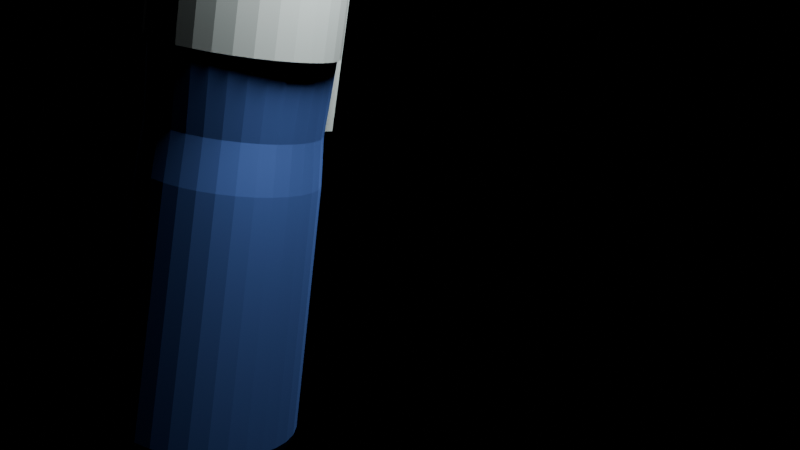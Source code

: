 # Source: bottle.blend  (saved by Blender 4.2.66; exported with 4.5.12 LTS)
import bpy
from mathutils import Matrix  # noqa: F401  (used for matrix-valued properties, if any)

bpy.ops.wm.read_factory_settings(use_empty=True)
scene = bpy.context.scene
scene.name = 'Scene'

# ---- collections
col_collection = bpy.data.collections.new('Collection'); scene.collection.children.link(col_collection)

# ---- images (referenced by path relative to the original .blend; pixels are not part of the script)
import os
ASSET_DIR = os.environ.get("B2B_ASSET_DIR", "")  # directory of the original .blend (textures are referenced by path, not embedded)
HERE = os.path.dirname(os.path.abspath(__file__))  # packed textures are extracted next to this script under _unpacked/

def load_image(name, relpath, width, height, colorspace="sRGB"):
    """Load a texture the original file referenced (path relative to the .blend, or extracted next to this script)."""
    p = next((c for c in (os.path.join(HERE, relpath), os.path.join(ASSET_DIR, relpath)) if relpath and os.path.exists(c)), "")
    if p:
        img = bpy.data.images.load(p, check_existing=True)
        img.name = name
    else:  # same state as the original file: an image datablock whose file is absent (Cycles renders it pink)
        img = bpy.data.images.new(name, width, height)
        img.source = "FILE"
        img.filepath = "//" + (relpath or name)
    img.colorspace_settings.name = colorspace
    return img
img_contigo_logo_1__png_001 = load_image('contigo-logo(1).png.001', 'contigo-logo(1).png', 1024, 1024, 'sRGB')
img_contigo_logo_png_001 = load_image('contigo-logo.png.001', 'contigo-logo.png', 1024, 1024, 'sRGB')

# ---- materials (node trees are filled in below, after node groups)
mat_stainless_steel = bpy.data.materials.new('Stainless Steel')
mat_logo = bpy.data.materials.new('Logo')
mat_cap = bpy.data.materials.new('Cap')
mat_metal = bpy.data.materials.new('Metal')
mat_black_plastic = bpy.data.materials.new('black plastic')
mat_contigo = bpy.data.materials.new('contigo')

# ---- material node trees
mat_stainless_steel.use_nodes = True; mat_stainless_steel.node_tree.nodes.clear()
_N = mat_stainless_steel.node_tree.nodes; _L = mat_stainless_steel.node_tree.links
n0 = _N.new('ShaderNodeBsdfPrincipled'); n0.name = 'Principled BSDF'; n0.location = (10, 300)
n0.inputs[0].default_value = (0.03108, 0.0607, 0.1764, 1.0)
n0.inputs[1].default_value = 1.0
n0.inputs[2].default_value = 0.6182
n1 = _N.new('ShaderNodeOutputMaterial'); n1.name = 'Material Output'; n1.location = (300, 300)
_L.new(n0.outputs[0], n1.inputs[0])
n1.is_active_output = True
mat_logo.use_nodes = True; mat_logo.node_tree.nodes.clear()
_N = mat_logo.node_tree.nodes; _L = mat_logo.node_tree.links
n0 = _N.new('ShaderNodeBsdfPrincipled'); n0.name = 'Principled BSDF'; n0.location = (10, 300)
n1 = _N.new('ShaderNodeOutputMaterial'); n1.name = 'Material Output'; n1.location = (300, 300)
n2 = _N.new('ShaderNodeTexImage'); n2.name = 'Image Texture'; n2.location = (-298, 263)
n2.image = img_contigo_logo_1__png_001
_L.new(n0.outputs[0], n1.inputs[0])
_L.new(n2.outputs[0], n0.inputs[0])
n1.is_active_output = True
mat_cap.use_nodes = True; mat_cap.node_tree.nodes.clear()
_N = mat_cap.node_tree.nodes; _L = mat_cap.node_tree.links
n0 = _N.new('ShaderNodeBsdfPrincipled'); n0.name = 'Principled BSDF'; n0.location = (10, 300)
n0.inputs[0].default_value = (0.07248, 0.08521, 0.08312, 1.0)
n1 = _N.new('ShaderNodeOutputMaterial'); n1.name = 'Material Output'; n1.location = (300, 300)
_L.new(n0.outputs[0], n1.inputs[0])
n1.is_active_output = True
mat_metal.use_nodes = True; mat_metal.node_tree.nodes.clear()
_N = mat_metal.node_tree.nodes; _L = mat_metal.node_tree.links
n0 = _N.new('ShaderNodeBsdfPrincipled'); n0.name = 'Principled BSDF'; n0.location = (10, 300)
n0.inputs[0].default_value = (0.68, 0.68, 0.68, 1.0)
n0.inputs[1].default_value = 1.0
n0.inputs[2].default_value = 0.6
n1 = _N.new('ShaderNodeOutputMaterial'); n1.name = 'Material Output'; n1.location = (300, 300)
_L.new(n0.outputs[0], n1.inputs[0])
n1.is_active_output = True
mat_black_plastic.use_nodes = True; mat_black_plastic.node_tree.nodes.clear()
_N = mat_black_plastic.node_tree.nodes; _L = mat_black_plastic.node_tree.links
n0 = _N.new('ShaderNodeBsdfPrincipled'); n0.name = 'Principled BSDF'; n0.location = (10, 300)
n0.inputs[0].default_value = (0.0, 0.0, 0.0, 1.0)
n0.inputs[2].default_value = 0.7315
n1 = _N.new('ShaderNodeOutputMaterial'); n1.name = 'Material Output'; n1.location = (300, 300)
_L.new(n0.outputs[0], n1.inputs[0])
n1.is_active_output = True
mat_contigo.use_nodes = True; mat_contigo.node_tree.nodes.clear()
_N = mat_contigo.node_tree.nodes; _L = mat_contigo.node_tree.links
n0 = _N.new('ShaderNodeBsdfPrincipled'); n0.name = 'Principled BSDF'; n0.location = (10, 300)
n1 = _N.new('ShaderNodeOutputMaterial'); n1.name = 'Material Output'; n1.location = (300, 300)
n2 = _N.new('ShaderNodeTexImage'); n2.name = 'Image Texture'; n2.location = (-280, 275)
n2.image = img_contigo_logo_png_001
n2.extension = 'CLIP'
_L.new(n0.outputs[0], n1.inputs[0])
_L.new(n2.outputs[0], n0.inputs[0])
n1.is_active_output = True

# ---- world
world_world = bpy.data.worlds.new('World'); scene.world = world_world
world_world.use_nodes = True; world_world.node_tree.nodes.clear()
_N = world_world.node_tree.nodes; _L = world_world.node_tree.links
n0 = _N.new('ShaderNodeOutputWorld'); n0.name = 'World Output'; n0.location = (300, 300)
n1 = _N.new('ShaderNodeAddShader'); n1.name = 'Add Shader'; n1.location = (10, 300)
_L.new(n1.outputs[0], n0.inputs[0])
n0.is_active_output = True
world_world.color = (0.05088, 0.05088, 0.05088)
world_world.sun_shadow_jitter_overblur = 0.0

# ---- cameras
cam_camera = bpy.data.cameras.new('Camera')
cam_camera.clip_end = 100.0
cam_camera.ortho_scale = 7.314

# ---- lights
light_area = bpy.data.lights.new('Area', 'AREA')
light_area.energy = 5910.0
light_area.size = 1.38
light_area.size_y = 1.0
light_area_001 = bpy.data.lights.new('Area.001', 'AREA')
light_area_001.size = 1.0
light_area_001.size_y = 1.0

# ---- meshes
me_cylinder_001 = bpy.data.meshes.new('Cylinder.001')
me_cylinder_001.from_pydata([(4.974e-10, 0.9332, 2.065), (0.1821, 0.9153, 2.065), (0.3571, 0.8622, 2.065), (0.5185, 0.776, 2.065), (0.6599, 0.6599, 2.065), (0.776, 0.5185, 2.065), (0.8622, 0.3571, 2.065), (0.9153, 0.1821, 2.065), (0.9332, 1.333e-10, 2.065), (0.9153, -0.1821, 2.065), (0.8622, -0.3571, 2.065), (0.776, -0.5185, 2.065), (0.6599, -0.6599, 2.065), (0.5185, -0.776, 2.065), (0.3571, -0.8622, 2.065), (0.1821, -0.9153, 2.065), (4.974e-10, -0.9332, 2.065), (-0.1821, -0.9153, 2.065), (-0.3571, -0.8622, 2.065), (-0.5185, -0.776, 2.065), (-0.6599, -0.6599, 2.065), (-0.776, -0.5185, 2.065), (-0.8622, -0.3571, 2.065), (-0.9153, -0.1821, 2.065), (-0.9332, 1.333e-10, 2.065), (-0.9153, 0.1821, 2.065), (-0.8622, 0.3571, 2.065), (-0.776, 0.5185, 2.065), (-0.6599, 0.6599, 2.065), (-0.5185, 0.776, 2.065), (-0.3571, 0.8622, 2.065), (-0.1821, 0.9153, 2.065), (0.0, 0.5967, -1.0), (0.0, 1.0, -0.4892), (0.0, 0.7011, -0.9863), (0.0, 0.7983, -0.9462), (0.0, 0.8819, -0.8824), (0.0, 0.946, -0.7993), (0.0, 0.9863, -0.7025), (0.1164, 0.5852, -1.0), (0.1951, 0.9808, -0.4892), (0.1368, 0.6876, -0.9863), (0.1557, 0.783, -0.9462), (0.172, 0.8649, -0.8824), (0.1845, 0.9278, -0.7993), (0.1924, 0.9673, -0.7025), (0.2283, 0.5513, -1.0), (0.3827, 0.9239, -0.4892), (0.2683, 0.6477, -0.9863), (0.3055, 0.7376, -0.9462), (0.3375, 0.8147, -0.8824), (0.362, 0.874, -0.7993), (0.3774, 0.9112, -0.7025), (0.3315, 0.4961, -1.0), (0.5556, 0.8315, -0.5986), (0.3895, 0.5829, -0.9863), (0.4435, 0.6638, -0.9462), (0.4899, 0.7333, -0.8824), (0.5256, 0.7865, -0.7993), (0.5479, 0.82, -0.7025), (0.4219, 0.4219, -1.0), (0.7071, 0.7071, -0.5986), (0.4957, 0.4957, -0.9863), (0.5645, 0.5645, -0.9462), (0.6236, 0.6236, -0.8824), (0.6689, 0.6689, -0.7993), (0.6974, 0.6974, -0.7025), (0.4961, 0.3315, -1.0), (0.8315, 0.5556, -0.5986), (0.5829, 0.3895, -0.9863), (0.6638, 0.4435, -0.9462), (0.7333, 0.4899, -0.8824), (0.7865, 0.5256, -0.7993), (0.82, 0.5479, -0.7025), (0.5513, 0.2283, -1.0), (0.9239, 0.3827, -0.5986), (0.6477, 0.2683, -0.9863), (0.7376, 0.3055, -0.9462), (0.8147, 0.3375, -0.8824), (0.874, 0.362, -0.7993), (0.9112, 0.3774, -0.7025), (0.5852, 0.1164, -1.0), (0.9808, 0.1951, -0.5986), (0.6876, 0.1368, -0.9863), (0.783, 0.1557, -0.9462), (0.8649, 0.172, -0.8824), (0.9278, 0.1845, -0.7993), (0.9673, 0.1924, -0.7025), (0.5967, 0.0, -1.0), (1.0, 0.0, -0.5986), (0.7011, 0.0, -0.9863), (0.7983, 0.0, -0.9462), (0.8819, 0.0, -0.8824), (0.946, 0.0, -0.7993), (0.9863, 0.0, -0.7025), (0.5852, -0.1164, -1.0), (0.9808, -0.1951, -0.5986), (0.6876, -0.1368, -0.9863), (0.783, -0.1557, -0.9462), (0.8649, -0.172, -0.8824), (0.9278, -0.1845, -0.7993), (0.9673, -0.1924, -0.7025), (0.5513, -0.2283, -1.0), (0.9239, -0.3827, -0.5986), (0.6477, -0.2683, -0.9863), (0.7376, -0.3055, -0.9462), (0.8147, -0.3375, -0.8824), (0.874, -0.362, -0.7993), (0.9112, -0.3774, -0.7025), (0.4961, -0.3315, -1.0), (0.8315, -0.5556, -0.5986), (0.5829, -0.3895, -0.9863), (0.6638, -0.4435, -0.9462), (0.7333, -0.4899, -0.8824), (0.7865, -0.5256, -0.7993), (0.82, -0.5479, -0.7025), (0.4219, -0.4219, -1.0), (0.7071, -0.7071, -0.5986), (0.4957, -0.4957, -0.9863), (0.5645, -0.5645, -0.9462), (0.6236, -0.6236, -0.8824), (0.6689, -0.6689, -0.7993), (0.6974, -0.6974, -0.7025), (0.3315, -0.4961, -1.0), (0.5556, -0.8315, -0.5986), (0.3895, -0.5829, -0.9863), (0.4435, -0.6638, -0.9462), (0.4899, -0.7333, -0.8824), (0.5256, -0.7865, -0.7993), (0.5479, -0.82, -0.7025), (0.2283, -0.5513, -1.0), (0.3827, -0.9239, -0.5986), (0.2683, -0.6477, -0.9863), (0.3055, -0.7376, -0.9462), (0.3375, -0.8147, -0.8824), (0.362, -0.874, -0.7993), (0.3774, -0.9112, -0.7025), (0.1164, -0.5852, -1.0), (0.1951, -0.9808, -0.5986), (0.1368, -0.6876, -0.9863), (0.1557, -0.783, -0.9462), (0.172, -0.8649, -0.8824), (0.1845, -0.9278, -0.7993), (0.1924, -0.9673, -0.7025), (0.0, -0.5967, -1.0), (0.0, -1.0, -0.5986), (0.0, -0.7011, -0.9863), (0.0, -0.7983, -0.9462), (0.0, -0.8819, -0.8824), (0.0, -0.946, -0.7993), (0.0, -0.9863, -0.7025), (-0.1164, -0.5852, -1.0), (-0.1951, -0.9808, -0.5986), (-0.1368, -0.6876, -0.9863), (-0.1557, -0.783, -0.9462), (-0.172, -0.8649, -0.8824), (-0.1845, -0.9278, -0.7993), (-0.1924, -0.9673, -0.7025), (-0.2283, -0.5513, -1.0), (-0.3827, -0.9239, -0.5986), (-0.2683, -0.6477, -0.9863), (-0.3055, -0.7376, -0.9462), (-0.3375, -0.8147, -0.8824), (-0.362, -0.874, -0.7993), (-0.3774, -0.9112, -0.7025), (-0.3315, -0.4961, -1.0), (-0.5556, -0.8315, -0.5986), (-0.3895, -0.5829, -0.9863), (-0.4435, -0.6638, -0.9462), (-0.4899, -0.7333, -0.8824), (-0.5256, -0.7865, -0.7993), (-0.5479, -0.82, -0.7025), (-0.4219, -0.4219, -1.0), (-0.7071, -0.7071, -0.5986), (-0.4957, -0.4957, -0.9863), (-0.5645, -0.5645, -0.9462), (-0.6236, -0.6236, -0.8824), (-0.6689, -0.6689, -0.7993), (-0.6974, -0.6974, -0.7025), (-0.4961, -0.3315, -1.0), (-0.8315, -0.5556, -0.5986), (-0.5829, -0.3895, -0.9863), (-0.6638, -0.4435, -0.9462), (-0.7333, -0.4899, -0.8824), (-0.7865, -0.5256, -0.7993), (-0.82, -0.5479, -0.7025), (-0.5513, -0.2283, -1.0), (-0.9239, -0.3827, -0.5986), (-0.6477, -0.2683, -0.9863), (-0.7376, -0.3055, -0.9462), (-0.8147, -0.3375, -0.8824), (-0.874, -0.362, -0.7993), (-0.9112, -0.3774, -0.7025), (-0.5852, -0.1164, -1.0), (-0.9808, -0.1951, -0.5986), (-0.6876, -0.1368, -0.9863), (-0.783, -0.1557, -0.9462), (-0.8649, -0.172, -0.8824), (-0.9278, -0.1845, -0.7993), (-0.9673, -0.1924, -0.7025), (-0.5967, 0.0, -1.0), (-1.0, 0.0, -0.5986), (-0.7011, 0.0, -0.9863), (-0.7983, 0.0, -0.9462), (-0.8819, 0.0, -0.8824), (-0.946, 0.0, -0.7993), (-0.9863, 0.0, -0.7025), (-0.5852, 0.1164, -1.0), (-0.9808, 0.1951, -0.5986), (-0.6876, 0.1368, -0.9863), (-0.783, 0.1557, -0.9462), (-0.8649, 0.172, -0.8824), (-0.9278, 0.1845, -0.7993), (-0.9673, 0.1924, -0.7025), (-0.5513, 0.2283, -1.0), (-0.9239, 0.3827, -0.5986), (-0.6477, 0.2683, -0.9863), (-0.7376, 0.3055, -0.9462), (-0.8147, 0.3375, -0.8824), (-0.874, 0.362, -0.7993), (-0.9112, 0.3774, -0.7025), (-0.4961, 0.3315, -1.0), (-0.8315, 0.5556, -0.5986), (-0.5829, 0.3895, -0.9863), (-0.6638, 0.4435, -0.9462), (-0.7333, 0.4899, -0.8824), (-0.7865, 0.5256, -0.7993), (-0.82, 0.5479, -0.7025), (-0.4219, 0.4219, -1.0), (-0.7071, 0.7071, -0.5986), (-0.4957, 0.4957, -0.9863), (-0.5645, 0.5645, -0.9462), (-0.6236, 0.6236, -0.8824), (-0.6689, 0.6689, -0.7993), (-0.6974, 0.6974, -0.7025), (-0.3315, 0.4961, -1.0), (-0.5556, 0.8315, -0.5986), (-0.3895, 0.5829, -0.9863), (-0.4435, 0.6638, -0.9462), (-0.4899, 0.7333, -0.8824), (-0.5256, 0.7865, -0.7993), (-0.5479, 0.82, -0.7025), (-0.2283, 0.5513, -1.0), (-0.3827, 0.9239, -0.4892), (-0.2683, 0.6477, -0.9863), (-0.3055, 0.7376, -0.9462), (-0.3375, 0.8147, -0.8824), (-0.362, 0.874, -0.7993), (-0.3774, 0.9112, -0.7025), (-0.1164, 0.5852, -1.0), (-0.1951, 0.9808, -0.4892), (-0.1368, 0.6876, -0.9863), (-0.1557, 0.783, -0.9462), (-0.172, 0.8649, -0.8824), (-0.1845, 0.9278, -0.7993), (-0.1924, 0.9673, -0.7025), (0.1746, 0.8776, 2.569), (6.083e-09, 0.8948, 2.569), (0.3424, 0.8267, 2.569), (0.4971, 0.744, 2.569), (0.6327, 0.6327, 2.569), (0.744, 0.4971, 2.569), (0.8267, 0.3424, 2.569), (0.8776, 0.1746, 2.569), (0.8948, -2.834e-10, 2.569), (0.8776, -0.1746, 2.569), (0.8267, -0.3424, 2.569), (0.744, -0.4971, 2.569), (0.6327, -0.6327, 2.569), (0.4971, -0.744, 2.569), (0.3424, -0.8267, 2.569), (0.1746, -0.8776, 2.569), (6.083e-09, -0.8948, 2.569), (-0.1746, -0.8776, 2.569), (-0.3424, -0.8267, 2.569), (-0.4971, -0.744, 2.569), (-0.6327, -0.6327, 2.569), (-0.744, -0.4971, 2.569), (-0.8267, -0.3424, 2.569), (-0.8776, -0.1746, 2.569), (-0.8948, -2.834e-10, 2.569), (-0.8776, 0.1746, 2.569), (-0.8267, 0.3424, 2.569), (-0.744, 0.4971, 2.569), (-0.6327, 0.6327, 2.569), (-0.4971, 0.744, 2.569), (-0.3424, 0.8267, 2.569), (-0.1746, 0.8776, 2.569), (0.1821, 0.9153, 3.38), (-5.173e-08, 0.9332, 3.38), (0.3571, 0.8622, 3.38), (0.5185, 0.776, 3.38), (0.6599, 0.6599, 3.38), (0.776, 0.5185, 3.38), (0.8622, 0.3571, 3.38), (0.9153, 0.1821, 3.38), (0.9332, 1.333e-10, 3.38), (0.9153, -0.1821, 3.38), (0.8622, -0.3571, 3.38), (0.776, -0.5185, 3.38), (0.6599, -0.6599, 3.38), (0.5185, -0.776, 3.38), (0.3571, -0.8622, 3.38), (0.1821, -0.9153, 3.38), (-5.173e-08, -0.9332, 3.38), (-0.1821, -0.9153, 3.38), (-0.3571, -0.8622, 3.38), (-0.5185, -0.776, 3.38), (-0.6599, -0.6599, 3.38), (-0.776, -0.5185, 3.38), (-0.8622, -0.3571, 3.38), (-0.9153, -0.1821, 3.38), (-0.9332, 1.333e-10, 3.38), (-0.9153, 0.1821, 3.38), (-0.8622, 0.3571, 3.38), (-0.776, 0.5185, 3.38), (-0.6599, 0.6599, 3.38), (-0.5185, 0.776, 3.38), (-0.3571, 0.8622, 3.38), (-0.1821, 0.9153, 3.38)], [], [(250, 31, 0, 33), (47, 2, 3, 54), (54, 3, 4, 61), (61, 4, 5, 68), (68, 5, 6, 75), (75, 6, 7, 82), (82, 7, 8, 89), (89, 8, 9, 96), (96, 9, 10, 103), (103, 10, 11, 110), (110, 11, 12, 117), (117, 12, 13, 124), (124, 13, 14, 131), (131, 14, 15, 138), (138, 15, 16, 145), (145, 16, 17, 152), (152, 17, 18, 159), (159, 18, 19, 166), (166, 19, 20, 173), (173, 20, 21, 180), (180, 21, 22, 187), (187, 22, 23, 194), (194, 23, 24, 201), (201, 24, 25, 208), (208, 25, 26, 215), (215, 26, 27, 222), (222, 27, 28, 229), (229, 28, 29, 236), (236, 29, 30, 243), (243, 30, 31, 250), (17, 16, 272, 273), (40, 1, 2, 47), (33, 0, 1, 40), (33, 40, 45, 38), (38, 45, 44, 37), (37, 44, 43, 36), (36, 43, 42, 35), (35, 42, 41, 34), (34, 41, 39, 32), (40, 47, 52, 45), (45, 52, 51, 44), (44, 51, 50, 43), (43, 50, 49, 42), (42, 49, 48, 41), (41, 48, 46, 39), (47, 54, 59, 52), (52, 59, 58, 51), (51, 58, 57, 50), (50, 57, 56, 49), (49, 56, 55, 48), (48, 55, 53, 46), (54, 61, 66, 59), (59, 66, 65, 58), (58, 65, 64, 57), (57, 64, 63, 56), (56, 63, 62, 55), (55, 62, 60, 53), (61, 68, 73, 66), (66, 73, 72, 65), (65, 72, 71, 64), (64, 71, 70, 63), (63, 70, 69, 62), (62, 69, 67, 60), (68, 75, 80, 73), (73, 80, 79, 72), (72, 79, 78, 71), (71, 78, 77, 70), (70, 77, 76, 69), (69, 76, 74, 67), (75, 82, 87, 80), (80, 87, 86, 79), (79, 86, 85, 78), (78, 85, 84, 77), (77, 84, 83, 76), (76, 83, 81, 74), (82, 89, 94, 87), (87, 94, 93, 86), (86, 93, 92, 85), (85, 92, 91, 84), (84, 91, 90, 83), (83, 90, 88, 81), (89, 96, 101, 94), (94, 101, 100, 93), (93, 100, 99, 92), (92, 99, 98, 91), (91, 98, 97, 90), (90, 97, 95, 88), (96, 103, 108, 101), (101, 108, 107, 100), (100, 107, 106, 99), (99, 106, 105, 98), (98, 105, 104, 97), (97, 104, 102, 95), (103, 110, 115, 108), (108, 115, 114, 107), (107, 114, 113, 106), (106, 113, 112, 105), (105, 112, 111, 104), (104, 111, 109, 102), (110, 117, 122, 115), (115, 122, 121, 114), (114, 121, 120, 113), (113, 120, 119, 112), (112, 119, 118, 111), (111, 118, 116, 109), (117, 124, 129, 122), (122, 129, 128, 121), (121, 128, 127, 120), (120, 127, 126, 119), (119, 126, 125, 118), (118, 125, 123, 116), (124, 131, 136, 129), (129, 136, 135, 128), (128, 135, 134, 127), (127, 134, 133, 126), (126, 133, 132, 125), (125, 132, 130, 123), (131, 138, 143, 136), (136, 143, 142, 135), (135, 142, 141, 134), (134, 141, 140, 133), (133, 140, 139, 132), (132, 139, 137, 130), (138, 145, 150, 143), (143, 150, 149, 142), (142, 149, 148, 141), (141, 148, 147, 140), (140, 147, 146, 139), (139, 146, 144, 137), (145, 152, 157, 150), (150, 157, 156, 149), (149, 156, 155, 148), (148, 155, 154, 147), (147, 154, 153, 146), (146, 153, 151, 144), (152, 159, 164, 157), (157, 164, 163, 156), (156, 163, 162, 155), (155, 162, 161, 154), (154, 161, 160, 153), (153, 160, 158, 151), (159, 166, 171, 164), (164, 171, 170, 163), (163, 170, 169, 162), (162, 169, 168, 161), (161, 168, 167, 160), (160, 167, 165, 158), (166, 173, 178, 171), (171, 178, 177, 170), (170, 177, 176, 169), (169, 176, 175, 168), (168, 175, 174, 167), (167, 174, 172, 165), (173, 180, 185, 178), (178, 185, 184, 177), (177, 184, 183, 176), (176, 183, 182, 175), (175, 182, 181, 174), (174, 181, 179, 172), (180, 187, 192, 185), (185, 192, 191, 184), (184, 191, 190, 183), (183, 190, 189, 182), (182, 189, 188, 181), (181, 188, 186, 179), (187, 194, 199, 192), (192, 199, 198, 191), (191, 198, 197, 190), (190, 197, 196, 189), (189, 196, 195, 188), (188, 195, 193, 186), (194, 201, 206, 199), (199, 206, 205, 198), (198, 205, 204, 197), (197, 204, 203, 196), (196, 203, 202, 195), (195, 202, 200, 193), (201, 208, 213, 206), (206, 213, 212, 205), (205, 212, 211, 204), (204, 211, 210, 203), (203, 210, 209, 202), (202, 209, 207, 200), (208, 215, 220, 213), (213, 220, 219, 212), (212, 219, 218, 211), (211, 218, 217, 210), (210, 217, 216, 209), (209, 216, 214, 207), (215, 222, 227, 220), (220, 227, 226, 219), (219, 226, 225, 218), (218, 225, 224, 217), (217, 224, 223, 216), (216, 223, 221, 214), (222, 229, 234, 227), (227, 234, 233, 226), (226, 233, 232, 225), (225, 232, 231, 224), (224, 231, 230, 223), (223, 230, 228, 221), (229, 236, 241, 234), (234, 241, 240, 233), (233, 240, 239, 232), (232, 239, 238, 231), (231, 238, 237, 230), (230, 237, 235, 228), (236, 243, 248, 241), (241, 248, 247, 240), (240, 247, 246, 239), (239, 246, 245, 238), (238, 245, 244, 237), (237, 244, 242, 235), (243, 250, 255, 248), (248, 255, 254, 247), (247, 254, 253, 246), (246, 253, 252, 245), (245, 252, 251, 244), (244, 251, 249, 242), (250, 33, 38, 255), (255, 38, 37, 254), (254, 37, 36, 253), (253, 36, 35, 252), (252, 35, 34, 251), (251, 34, 32, 249), (32, 39, 46, 53, 60, 67, 74, 81, 88, 95, 102, 109, 116, 123, 130, 137, 144, 151, 158, 165, 172, 179, 186, 193, 200, 207, 214, 221, 228, 235, 242, 249), (262, 261, 293, 294), (4, 3, 259, 260), (31, 30, 286, 287), (18, 17, 273, 274), (5, 4, 260, 261), (0, 31, 287, 257), (19, 18, 274, 275), (6, 5, 261, 262), (20, 19, 275, 276), (7, 6, 262, 263), (21, 20, 276, 277), (8, 7, 263, 264), (22, 21, 277, 278), (9, 8, 264, 265), (23, 22, 278, 279), (10, 9, 265, 266), (24, 23, 279, 280), (11, 10, 266, 267), (25, 24, 280, 281), (12, 11, 267, 268), (26, 25, 281, 282), (13, 12, 268, 269), (27, 26, 282, 283), (14, 13, 269, 270), (1, 0, 257, 256), (28, 27, 283, 284), (15, 14, 270, 271), (2, 1, 256, 258), (29, 28, 284, 285), (16, 15, 271, 272), (3, 2, 258, 259), (30, 29, 285, 286), (288, 289, 319, 318, 317, 316, 315, 314, 313, 312, 311, 310, 309, 308, 307, 306, 305, 304, 303, 302, 301, 300, 299, 298, 297, 296, 295, 294, 293, 292, 291, 290), (276, 275, 307, 308), (263, 262, 294, 295), (277, 276, 308, 309), (264, 263, 295, 296), (278, 277, 309, 310), (265, 264, 296, 297), (279, 278, 310, 311), (266, 265, 297, 298), (280, 279, 311, 312), (267, 266, 298, 299), (281, 280, 312, 313), (268, 267, 299, 300), (282, 281, 313, 314), (269, 268, 300, 301), (283, 282, 314, 315), (270, 269, 301, 302), (256, 257, 289, 288), (284, 283, 315, 316), (271, 270, 302, 303), (258, 256, 288, 290), (285, 284, 316, 317), (272, 271, 303, 304), (259, 258, 290, 291), (286, 285, 317, 318), (273, 272, 304, 305), (260, 259, 291, 292), (287, 286, 318, 319), (274, 273, 305, 306), (261, 260, 292, 293), (257, 287, 319, 289), (275, 274, 306, 307)])
me_cylinder_001.polygons.foreach_set('material_index', [0, 0, 0, 0, 0, 0, 0, 0, 0, 0, 0, 0, 0, 0, 0, 0, 0, 0, 0, 0, 0, 0, 0, 0, 0, 0, 0, 0, 0, 0, 0, 0, 0, 1, 0, 0, 0, 0, 0, 1, 0, 0, 0, 0, 0, 0, 0, 0, 0, 0, 0, 0, 0, 0, 0, 0, 0, 0, 0, 0, 0, 0, 0, 0, 0, 0, 0, 0, 0, 0, 0, 0, 0, 0, 0, 0, 0, 0, 0, 0, 0, 0, 0, 0, 0, 0, 0, 0, 0, 0, 0, 0, 0, 0, 0, 0, 0, 0, 0, 0, 0, 0, 0, 0, 0, 0, 0, 0, 0, 0, 0, 0, 0, 0, 0, 0, 0, 0, 0, 0, 0, 0, 0, 0, 0, 0, 0, 0, 0, 0, 0, 0, 0, 0, 0, 0, 0, 0, 0, 0, 0, 0, 0, 0, 0, 0, 0, 0, 0, 0, 0, 0, 0, 0, 0, 0, 0, 0, 0, 0, 0, 0, 0, 0, 0, 0, 0, 0, 0, 0, 0, 0, 0, 0, 0, 0, 0, 0, 0, 0, 0, 0, 0, 0, 0, 0, 0, 0, 0, 0, 0, 0, 0, 0, 0, 0, 0, 0, 0, 0, 0, 0, 0, 0, 0, 0, 0, 0, 0, 0, 0, 0, 0, 1, 0, 0, 0, 0, 0, 1, 0, 0, 0, 0, 0, 0, 0, 0, 0, 0, 0, 0, 0, 0, 0, 0, 0, 0, 0, 0, 0, 0, 0, 0, 0, 0, 0, 0, 0, 0, 0, 0, 0, 0, 0, 0, 0, 0, 0, 0, 0, 0, 0, 0, 0, 0, 0, 0, 0, 0, 0, 0, 0, 0, 0, 0, 0, 0, 0, 0, 0, 0, 0, 0, 0, 0, 0, 0, 0, 0])
_uv = me_cylinder_001.uv_layers.new(name='UVMap')
_uv.uv.foreach_set('vector', [0.09881, 0.1893, 0.04253, 0.7883, 0.04995, 0.7887, 0.1431, 0.1842, 0.2213, 0.1479, 0.06464, 0.785, 0.07097, 0.7815, 0.2129, 0.1413, 0.2129, 0.1413, 0.07097, 0.7815, 0.07633, 0.7776, 0.2115, 0.1448, 0.2115, 0.1448, 0.07633, 0.7776, 0.08059, 0.7734, 0.2131, 0.1527, 0.2131, 0.1527, 0.08059, 0.7734, 0.08371, 0.7691, 0.2149, 0.1625, 0.2149, 0.1625, 0.08371, 0.7691, 0.08563, 0.7649, 0.2154, 0.1731, 0.2154, 0.1731, 0.08563, 0.7649, 0.08636, 0.7609, 0.2139, 0.1835, 0.2139, 0.1835, 0.08636, 0.7609, 0.0859, 0.7571, 0.2104, 0.1933, 0.2104, 0.1933, 0.0859, 0.7571, 0.08428, 0.7537, 0.2053, 0.2021, 0.2053, 0.2021, 0.08428, 0.7537, 0.08154, 0.7507, 0.1987, 0.2099, 0.1987, 0.2099, 0.08154, 0.7507, 0.07783, 0.7481, 0.1912, 0.2166, 0.1912, 0.2166, 0.07783, 0.7481, 0.07331, 0.746, 0.1828, 0.2222, 0.1828, 0.2222, 0.07331, 0.746, 0.06806, 0.7445, 0.1736, 0.2266, 0.1736, 0.2266, 0.06806, 0.7445, 0.06233, 0.7436, 0.1639, 0.23, 0.1639, 0.23, 0.06233, 0.7436, 0.05631, 0.7433, 0.1535, 0.2325, 0.1535, 0.2325, 0.05631, 0.7433, 0.05019, 0.7437, 0.1427, 0.2339, 0.1427, 0.2339, 0.05019, 0.7437, 0.04417, 0.7447, 0.1319, 0.2343, 0.1319, 0.2343, 0.04417, 0.7447, 0.03843, 0.7462, 0.1211, 0.2336, 0.1211, 0.2336, 0.03843, 0.7462, 0.03314, 0.7484, 0.1108, 0.2319, 0.1108, 0.2319, 0.03314, 0.7484, 0.02846, 0.7512, 0.1011, 0.2292, 0.1011, 0.2292, 0.02846, 0.7512, 0.02456, 0.7544, 0.09231, 0.2256, 0.09231, 0.2256, 0.02456, 0.7544, 0.02159, 0.7581, 0.08474, 0.2212, 0.08474, 0.2212, 0.02159, 0.7581, 0.0197, 0.7622, 0.07843, 0.2162, 0.07843, 0.2162, 0.0197, 0.7622, 0.01902, 0.7666, 0.07325, 0.2106, 0.07325, 0.2106, 0.01902, 0.7666, 0.01968, 0.7711, 0.06894, 0.2044, 0.06894, 0.2044, 0.01968, 0.7711, 0.02175, 0.7756, 0.06517, 0.1978, 0.06517, 0.1978, 0.02175, 0.7756, 0.0252, 0.7798, 0.06153, 0.1911, 0.06153, 0.1911, 0.0252, 0.7798, 0.02989, 0.7834, 0.05751, 0.1858, 0.05751, 0.1858, 0.02989, 0.7834, 0.03571, 0.7864, 0.05479, 0.1858, 0.05479, 0.1858, 0.03571, 0.7864, 0.04253, 0.7883, 0.09881, 0.1893, 0.05019, 0.7437, 0.05631, 0.7433, 0.05284, 0.7665, 0.04876, 0.7669, 0.1848, 0.1703, 0.05745, 0.7875, 0.06464, 0.785, 0.2213, 0.1479, 0.1431, 0.1842, 0.04995, 0.7887, 0.05745, 0.7875, 0.1848, 0.1703, 0.5411, 0.914, 0.2817, 0.9254, 0.2801, 0.008224, 0.536, -0.002939, 0.08457, 0.06709, 0.2022, 0.0685, 0.181, 0.07982, 0.1072, 0.08383, 0.1072, 0.08383, 0.181, 0.07982, 0.1724, 0.08353, 0.1256, 0.09288, 0.1256, 0.09288, 0.1724, 0.08353, 0.1736, 0.08135, 0.1432, 0.09693, 0.1432, 0.09693, 0.1736, 0.08135, 0.1839, 0.07394, 0.1645, 0.09858, 0.1645, 0.09858, 0.1839, 0.07394, 0.2053, 0.06377, 0.1954, 0.1, 0.2708, 0.9184, 0.01137, 0.913, 0.01477, -0.004114, 0.2706, 0.001267, 0.2022, 0.0685, 0.2404, 0.1141, 0.2105, 0.1017, 0.181, 0.07982, 0.181, 0.07982, 0.2105, 0.1017, 0.1919, 0.09073, 0.1724, 0.08353, 0.1724, 0.08353, 0.1919, 0.09073, 0.1807, 0.07731, 0.1736, 0.08135, 0.1736, 0.08135, 0.1807, 0.07731, 0.1758, 0.05376, 0.1839, 0.07394, 0.1839, 0.07394, 0.1758, 0.05376, 0.1782, 5.476e-05, 0.2053, 0.06377, 0.2213, 0.1479, 0.2129, 0.1413, 0.2101, 0.1284, 0.2404, 0.1141, 0.2404, 0.1141, 0.2101, 0.1284, 0.1999, 0.1169, 0.2105, 0.1017, 0.2105, 0.1017, 0.1999, 0.1169, 0.1871, 0.1057, 0.1919, 0.09073, 0.1919, 0.09073, 0.1871, 0.1057, 0.1726, 0.09397, 0.1807, 0.07731, 0.1807, 0.07731, 0.1726, 0.09397, 0.1546, 0.08042, 0.1758, 0.05376, 0.1758, 0.05376, 0.1546, 0.08042, 0.1286, 0.06762, 0.1782, 5.476e-05, 0.2129, 0.1413, 0.2115, 0.1448, 0.204, 0.1374, 0.2101, 0.1284, 0.2101, 0.1284, 0.204, 0.1374, 0.1945, 0.1295, 0.1999, 0.1169, 0.1999, 0.1169, 0.1945, 0.1295, 0.183, 0.1212, 0.1871, 0.1057, 0.1871, 0.1057, 0.183, 0.1212, 0.1683, 0.1132, 0.1726, 0.09397, 0.1726, 0.09397, 0.1683, 0.1132, 0.1493, 0.105, 0.1546, 0.08042, 0.1546, 0.08042, 0.1493, 0.105, 0.1211, 0.0987, 0.1286, 0.06762, 0.2115, 0.1448, 0.2131, 0.1527, 0.2041, 0.1474, 0.204, 0.1374, 0.204, 0.1374, 0.2041, 0.1474, 0.1945, 0.1417, 0.1945, 0.1295, 0.1945, 0.1295, 0.1945, 0.1417, 0.1836, 0.136, 0.183, 0.1212, 0.183, 0.1212, 0.1836, 0.136, 0.1711, 0.1302, 0.1683, 0.1132, 0.1683, 0.1132, 0.1711, 0.1302, 0.1555, 0.1251, 0.1493, 0.105, 0.1493, 0.105, 0.1555, 0.1251, 0.1367, 0.1211, 0.1211, 0.0987, 0.2131, 0.1527, 0.2149, 0.1625, 0.2057, 0.1582, 0.2041, 0.1474, 0.2041, 0.1474, 0.2057, 0.1582, 0.1963, 0.1539, 0.1945, 0.1417, 0.1945, 0.1417, 0.1963, 0.1539, 0.1865, 0.1495, 0.1836, 0.136, 0.1836, 0.136, 0.1865, 0.1495, 0.1753, 0.1456, 0.1711, 0.1302, 0.1711, 0.1302, 0.1753, 0.1456, 0.1618, 0.1425, 0.1555, 0.1251, 0.1555, 0.1251, 0.1618, 0.1425, 0.1434, 0.1415, 0.1367, 0.1211, 0.2149, 0.1625, 0.2154, 0.1731, 0.2063, 0.1692, 0.2057, 0.1582, 0.2057, 0.1582, 0.2063, 0.1692, 0.1975, 0.1655, 0.1963, 0.1539, 0.1963, 0.1539, 0.1975, 0.1655, 0.1884, 0.162, 0.1865, 0.1495, 0.1865, 0.1495, 0.1884, 0.162, 0.1792, 0.1588, 0.1753, 0.1456, 0.1753, 0.1456, 0.1792, 0.1588, 0.171, 0.1562, 0.1618, 0.1425, 0.1618, 0.1425, 0.171, 0.1562, 0.1664, 0.1549, 0.1434, 0.1415, 0.2154, 0.1731, 0.2139, 0.1835, 0.2053, 0.1798, 0.2063, 0.1692, 0.2063, 0.1692, 0.2053, 0.1798, 0.1969, 0.1763, 0.1975, 0.1655, 0.1975, 0.1655, 0.1969, 0.1763, 0.1883, 0.173, 0.1884, 0.162, 0.1884, 0.162, 0.1883, 0.173, 0.1798, 0.1698, 0.1792, 0.1588, 0.1792, 0.1588, 0.1798, 0.1698, 0.17, 0.1673, 0.171, 0.1562, 0.171, 0.1562, 0.17, 0.1673, 0.1589, 0.1653, 0.1664, 0.1549, 0.2139, 0.1835, 0.2104, 0.1933, 0.2024, 0.1895, 0.2053, 0.1798, 0.2053, 0.1798, 0.2024, 0.1895, 0.1946, 0.186, 0.1969, 0.1763, 0.1969, 0.1763, 0.1946, 0.186, 0.1866, 0.1828, 0.1883, 0.173, 0.1883, 0.173, 0.1866, 0.1828, 0.1782, 0.1798, 0.1798, 0.1698, 0.1798, 0.1698, 0.1782, 0.1798, 0.1692, 0.177, 0.17, 0.1673, 0.17, 0.1673, 0.1692, 0.177, 0.1597, 0.1745, 0.1589, 0.1653, 0.2104, 0.1933, 0.2053, 0.2021, 0.1981, 0.1983, 0.2024, 0.1895, 0.2024, 0.1895, 0.1981, 0.1983, 0.191, 0.1947, 0.1946, 0.186, 0.1946, 0.186, 0.191, 0.1947, 0.1838, 0.1914, 0.1866, 0.1828, 0.1866, 0.1828, 0.1838, 0.1914, 0.1759, 0.1884, 0.1782, 0.1798, 0.1782, 0.1798, 0.1759, 0.1884, 0.167, 0.1857, 0.1692, 0.177, 0.1692, 0.177, 0.167, 0.1857, 0.156, 0.1835, 0.1597, 0.1745, 0.2053, 0.2021, 0.1987, 0.2099, 0.1925, 0.206, 0.1981, 0.1983, 0.1981, 0.1983, 0.1925, 0.206, 0.1862, 0.2024, 0.191, 0.1947, 0.191, 0.1947, 0.1862, 0.2024, 0.1798, 0.199, 0.1838, 0.1914, 0.1838, 0.1914, 0.1798, 0.199, 0.173, 0.1958, 0.1759, 0.1884, 0.1759, 0.1884, 0.173, 0.1958, 0.1654, 0.1929, 0.167, 0.1857, 0.167, 0.1857, 0.1654, 0.1929, 0.1569, 0.1903, 0.156, 0.1835, 0.1987, 0.2099, 0.1912, 0.2166, 0.1859, 0.2126, 0.1925, 0.206, 0.1925, 0.206, 0.1859, 0.2126, 0.1807, 0.2088, 0.1862, 0.2024, 0.1862, 0.2024, 0.1807, 0.2088, 0.1753, 0.2053, 0.1798, 0.199, 0.1798, 0.199, 0.1753, 0.2053, 0.1695, 0.2021, 0.173, 0.1958, 0.173, 0.1958, 0.1695, 0.2021, 0.1631, 0.1992, 0.1654, 0.1929, 0.1654, 0.1929, 0.1631, 0.1992, 0.1553, 0.1969, 0.1569, 0.1903, 0.1912, 0.2166, 0.1828, 0.2222, 0.1786, 0.2181, 0.1859, 0.2126, 0.1859, 0.2126, 0.1786, 0.2181, 0.1745, 0.2142, 0.1807, 0.2088, 0.1807, 0.2088, 0.1745, 0.2142, 0.1703, 0.2105, 0.1753, 0.2053, 0.1753, 0.2053, 0.1703, 0.2105, 0.166, 0.2069, 0.1695, 0.2021, 0.1695, 0.2021, 0.166, 0.2069, 0.1612, 0.2038, 0.1631, 0.1992, 0.1631, 0.1992, 0.1612, 0.2038, 0.1559, 0.201, 0.1553, 0.1969, 0.1828, 0.2222, 0.1736, 0.2266, 0.1706, 0.2223, 0.1786, 0.2181, 0.1786, 0.2181, 0.1706, 0.2223, 0.1676, 0.2182, 0.1745, 0.2142, 0.1745, 0.2142, 0.1676, 0.2182, 0.1647, 0.2143, 0.1703, 0.2105, 0.1703, 0.2105, 0.1647, 0.2143, 0.1617, 0.2106, 0.166, 0.2069, 0.166, 0.2069, 0.1617, 0.2106, 0.1588, 0.207, 0.1612, 0.2038, 0.1612, 0.2038, 0.1588, 0.207, 0.1562, 0.204, 0.1559, 0.201, 0.1736, 0.2266, 0.1639, 0.23, 0.1618, 0.2256, 0.1706, 0.2223, 0.1706, 0.2223, 0.1618, 0.2256, 0.1598, 0.2214, 0.1676, 0.2182, 0.1676, 0.2182, 0.1598, 0.2214, 0.158, 0.2173, 0.1647, 0.2143, 0.1647, 0.2143, 0.158, 0.2173, 0.1563, 0.2132, 0.1617, 0.2106, 0.1617, 0.2106, 0.1563, 0.2132, 0.1553, 0.2086, 0.1588, 0.207, 0.1588, 0.207, 0.1553, 0.2086, 0.1559, 0.203, 0.1562, 0.204, 0.1639, 0.23, 0.1535, 0.2325, 0.1523, 0.228, 0.1618, 0.2256, 0.1618, 0.2256, 0.1523, 0.228, 0.1512, 0.2237, 0.1598, 0.2214, 0.1598, 0.2214, 0.1512, 0.2237, 0.1501, 0.2196, 0.158, 0.2173, 0.158, 0.2173, 0.1501, 0.2196, 0.1491, 0.2154, 0.1563, 0.2132, 0.1563, 0.2132, 0.1491, 0.2154, 0.1478, 0.2113, 0.1553, 0.2086, 0.1553, 0.2086, 0.1478, 0.2113, 0.146, 0.2072, 0.1559, 0.203, 0.1535, 0.2325, 0.1427, 0.2339, 0.1424, 0.2295, 0.1523, 0.228, 0.1523, 0.228, 0.1424, 0.2295, 0.1421, 0.2252, 0.1512, 0.2237, 0.1512, 0.2237, 0.1421, 0.2252, 0.1418, 0.2211, 0.1501, 0.2196, 0.1501, 0.2196, 0.1418, 0.2211, 0.1415, 0.2171, 0.1491, 0.2154, 0.1491, 0.2154, 0.1415, 0.2171, 0.1411, 0.2131, 0.1478, 0.2113, 0.1478, 0.2113, 0.1411, 0.2131, 0.1406, 0.2091, 0.146, 0.2072, 0.2536, 0.03021, 0.2536, 0.04015, 0.2405, 0.04008, 0.2405, 0.03028, 0.1424, 0.2295, 0.1325, 0.2298, 0.133, 0.2256, 0.1421, 0.2252, 0.1421, 0.2252, 0.133, 0.2256, 0.1336, 0.2216, 0.1418, 0.2211, 0.1418, 0.2211, 0.1336, 0.2216, 0.1341, 0.2177, 0.1415, 0.2171, 0.1415, 0.2171, 0.1341, 0.2177, 0.1345, 0.214, 0.1411, 0.2131, 0.1411, 0.2131, 0.1345, 0.214, 0.1347, 0.2106, 0.1406, 0.2091, 0.1319, 0.2343, 0.1211, 0.2336, 0.1226, 0.2292, 0.1325, 0.2298, 0.1325, 0.2298, 0.1226, 0.2292, 0.1241, 0.225, 0.133, 0.2256, 0.133, 0.2256, 0.1241, 0.225, 0.1255, 0.221, 0.1336, 0.2216, 0.1336, 0.2216, 0.1255, 0.221, 0.1269, 0.2171, 0.1341, 0.2177, 0.1341, 0.2177, 0.1269, 0.2171, 0.1284, 0.2134, 0.1345, 0.214, 0.1345, 0.214, 0.1284, 0.2134, 0.1298, 0.2098, 0.1347, 0.2106, 0.1211, 0.2336, 0.1108, 0.2319, 0.1131, 0.2275, 0.1226, 0.2292, 0.1226, 0.2292, 0.1131, 0.2275, 0.1155, 0.2234, 0.1241, 0.225, 0.1241, 0.225, 0.1155, 0.2234, 0.1177, 0.2193, 0.1255, 0.221, 0.1255, 0.221, 0.1177, 0.2193, 0.1202, 0.2155, 0.1269, 0.2171, 0.1269, 0.2171, 0.1202, 0.2155, 0.1228, 0.2117, 0.1284, 0.2134, 0.1284, 0.2134, 0.1228, 0.2117, 0.1261, 0.2085, 0.1298, 0.2098, 0.1108, 0.2319, 0.1011, 0.2292, 0.1043, 0.2248, 0.1131, 0.2275, 0.1131, 0.2275, 0.1043, 0.2248, 0.1073, 0.2206, 0.1155, 0.2234, 0.1155, 0.2234, 0.1073, 0.2206, 0.1103, 0.2166, 0.1177, 0.2193, 0.1177, 0.2193, 0.1103, 0.2166, 0.1134, 0.2125, 0.1202, 0.2155, 0.1202, 0.2155, 0.1134, 0.2125, 0.1168, 0.2086, 0.1228, 0.2117, 0.1228, 0.2117, 0.1168, 0.2086, 0.1209, 0.2049, 0.1261, 0.2085, 0.1011, 0.2292, 0.09231, 0.2256, 0.09615, 0.2212, 0.1043, 0.2248, 0.1043, 0.2248, 0.09615, 0.2212, 0.0998, 0.217, 0.1073, 0.2206, 0.1073, 0.2206, 0.0998, 0.217, 0.1033, 0.2128, 0.1103, 0.2166, 0.1103, 0.2166, 0.1033, 0.2128, 0.1069, 0.2087, 0.1134, 0.2125, 0.1134, 0.2125, 0.1069, 0.2087, 0.1107, 0.2043, 0.1168, 0.2086, 0.1168, 0.2086, 0.1107, 0.2043, 0.1159, 0.1999, 0.1209, 0.2049, 0.09231, 0.2256, 0.08474, 0.2212, 0.08923, 0.217, 0.09615, 0.2212, 0.09615, 0.2212, 0.08923, 0.217, 0.09347, 0.2128, 0.0998, 0.217, 0.0998, 0.217, 0.09347, 0.2128, 0.09755, 0.2087, 0.1033, 0.2128, 0.1033, 0.2128, 0.09755, 0.2087, 0.1012, 0.2044, 0.1069, 0.2087, 0.1069, 0.2087, 0.1012, 0.2044, 0.104, 0.1993, 0.1107, 0.2043, 0.1107, 0.2043, 0.104, 0.1993, 0.1032, 0.1924, 0.1159, 0.1999, 0.08474, 0.2212, 0.07843, 0.2162, 0.08368, 0.2122, 0.08923, 0.217, 0.08923, 0.217, 0.08368, 0.2122, 0.08874, 0.2082, 0.09347, 0.2128, 0.09347, 0.2128, 0.08874, 0.2082, 0.09372, 0.2044, 0.09755, 0.2087, 0.09755, 0.2087, 0.09372, 0.2044, 0.09844, 0.2004, 0.1012, 0.2044, 0.1012, 0.2044, 0.09844, 0.2004, 0.103, 0.1969, 0.104, 0.1993, 0.104, 0.1993, 0.103, 0.1969, 0.1069, 0.194, 0.1032, 0.1924, 0.07843, 0.2162, 0.07325, 0.2106, 0.07934, 0.2066, 0.08368, 0.2122, 0.08368, 0.2122, 0.07934, 0.2066, 0.0854, 0.2028, 0.08874, 0.2082, 0.08874, 0.2082, 0.0854, 0.2028, 0.09162, 0.1992, 0.09372, 0.2044, 0.09372, 0.2044, 0.09162, 0.1992, 0.09811, 0.1958, 0.09844, 0.2004, 0.09844, 0.2004, 0.09811, 0.1958, 0.105, 0.1927, 0.103, 0.1969, 0.103, 0.1969, 0.105, 0.1927, 0.1125, 0.1903, 0.1069, 0.194, 0.07325, 0.2106, 0.06894, 0.2044, 0.07582, 0.2004, 0.07934, 0.2066, 0.07934, 0.2066, 0.07582, 0.2004, 0.08285, 0.1964, 0.0854, 0.2028, 0.0854, 0.2028, 0.08285, 0.1964, 0.09031, 0.1927, 0.09162, 0.1992, 0.09162, 0.1992, 0.09031, 0.1927, 0.09858, 0.1894, 0.09811, 0.1958, 0.09811, 0.1958, 0.09858, 0.1894, 0.108, 0.1867, 0.105, 0.1927, 0.105, 0.1927, 0.108, 0.1867, 0.1192, 0.1852, 0.1125, 0.1903, 0.06894, 0.2044, 0.06517, 0.1978, 0.07257, 0.1933, 0.07582, 0.2004, 0.07582, 0.2004, 0.07257, 0.1933, 0.08046, 0.189, 0.08285, 0.1964, 0.08285, 0.1964, 0.08046, 0.189, 0.08926, 0.185, 0.09031, 0.1927, 0.09031, 0.1927, 0.08926, 0.185, 0.09928, 0.1814, 0.09858, 0.1894, 0.09858, 0.1894, 0.09928, 0.1814, 0.1107, 0.1784, 0.108, 0.1867, 0.108, 0.1867, 0.1107, 0.1784, 0.1236, 0.176, 0.1192, 0.1852, 0.06517, 0.1978, 0.06153, 0.1911, 0.06848, 0.1857, 0.07257, 0.1933, 0.07257, 0.1933, 0.06848, 0.1857, 0.07699, 0.1803, 0.08046, 0.189, 0.08046, 0.189, 0.07699, 0.1803, 0.08748, 0.1755, 0.08926, 0.185, 0.08926, 0.185, 0.08748, 0.1755, 0.09995, 0.1716, 0.09928, 0.1814, 0.09928, 0.1814, 0.09995, 0.1716, 0.1141, 0.1687, 0.1107, 0.1784, 0.1107, 0.1784, 0.1141, 0.1687, 0.131, 0.1672, 0.1236, 0.176, 0.06153, 0.1911, 0.05751, 0.1858, 0.05951, 0.1771, 0.06848, 0.1857, 0.06848, 0.1857, 0.05951, 0.1771, 0.06966, 0.1693, 0.07699, 0.1803, 0.07699, 0.1803, 0.06966, 0.1693, 0.08365, 0.1631, 0.08748, 0.1755, 0.08748, 0.1755, 0.08365, 0.1631, 0.09961, 0.1587, 0.09995, 0.1716, 0.09995, 0.1716, 0.09961, 0.1587, 0.117, 0.156, 0.1141, 0.1687, 0.1141, 0.1687, 0.117, 0.156, 0.1354, 0.1545, 0.131, 0.1672, 0.05751, 0.1858, 0.05479, 0.1858, 0.02323, 0.1644, 0.05951, 0.1771, 0.05951, 0.1771, 0.02323, 0.1644, 0.05243, 0.1517, 0.06966, 0.1693, 0.06966, 0.1693, 0.05243, 0.1517, 0.07835, 0.145, 0.08365, 0.1631, 0.08365, 0.1631, 0.07835, 0.145, 0.1017, 0.1418, 0.09961, 0.1587, 0.09961, 0.1587, 0.1017, 0.1418, 0.1234, 0.1409, 0.117, 0.156, 0.117, 0.156, 0.1234, 0.1409, 0.1455, 0.1423, 0.1354, 0.1545, 0.9921, 0.918, 0.8117, 0.9308, 0.8097, 0.01368, 0.9865, 0.001052, 0.02323, 0.1644, 5.473e-05, 0.1091, 0.05115, 0.1143, 0.05243, 0.1517, 0.05243, 0.1517, 0.05115, 0.1143, 0.08662, 0.1174, 0.07835, 0.145, 0.07835, 0.145, 0.08662, 0.1174, 0.1138, 0.1196, 0.1017, 0.1418, 0.1017, 0.1418, 0.1138, 0.1196, 0.1352, 0.1221, 0.1234, 0.1409, 0.1234, 0.1409, 0.1352, 0.1221, 0.152, 0.1286, 0.1455, 0.1423, 0.8034, 0.9035, 0.544, 0.9149, 0.5424, -0.002189, 0.7982, -0.01345, 5.473e-05, 0.1091, 0.08457, 0.06709, 0.1072, 0.08383, 0.05115, 0.1143, 0.05115, 0.1143, 0.1072, 0.08383, 0.1256, 0.09288, 0.08662, 0.1174, 0.08662, 0.1174, 0.1256, 0.09288, 0.1432, 0.09693, 0.1138, 0.1196, 0.1138, 0.1196, 0.1432, 0.09693, 0.1645, 0.09858, 0.1352, 0.1221, 0.1352, 0.1221, 0.1645, 0.09858, 0.1954, 0.1, 0.152, 0.1286, 0.1954, 0.1, 0.2053, 0.06377, 0.1782, 5.476e-05, 0.1286, 0.06762, 0.1211, 0.0987, 0.1367, 0.1211, 0.1434, 0.1415, 0.1664, 0.1549, 0.1589, 0.1653, 0.1597, 0.1745, 0.156, 0.1835, 0.1569, 0.1903, 0.1553, 0.1969, 0.1559, 0.201, 0.1562, 0.204, 0.1559, 0.203, 0.146, 0.2072, 0.1406, 0.2091, 0.1347, 0.2106, 0.1298, 0.2098, 0.1261, 0.2085, 0.1209, 0.2049, 0.1159, 0.1999, 0.1032, 0.1924, 0.1069, 0.194, 0.1125, 0.1903, 0.1192, 0.1852, 0.1236, 0.176, 0.131, 0.1672, 0.1354, 0.1545, 0.1455, 0.1423, 0.152, 0.1286, 0.06426, 0.7936, 0.06078, 0.7987, 0.04747, 0.8564, 0.05882, 0.8496, 0.07633, 0.7776, 0.07097, 0.7815, 0.053, 0.8096, 0.057, 0.8041, 0.04253, 0.7883, 0.03571, 0.7864, 0.03923, 0.8172, 0.04144, 0.8213, 0.04417, 0.7447, 0.05019, 0.7437, 0.04876, 0.7669, 0.04481, 0.7678, 0.08059, 0.7734, 0.07633, 0.7776, 0.057, 0.8041, 0.06078, 0.7987, 0.04995, 0.7887, 0.04253, 0.7883, 0.04144, 0.8213, 0.04363, 0.823, 0.03843, 0.7462, 0.04417, 0.7447, 0.04481, 0.7678, 0.04119, 0.7693, 0.08371, 0.7691, 0.08059, 0.7734, 0.06078, 0.7987, 0.06426, 0.7936, 0.03314, 0.7484, 0.03843, 0.7462, 0.04119, 0.7693, 0.03791, 0.7714, 0.08563, 0.7649, 0.08371, 0.7691, 0.06426, 0.7936, 0.06697, 0.7888, 0.02846, 0.7512, 0.03314, 0.7484, 0.03791, 0.7714, 0.03508, 0.7741, 0.08636, 0.7609, 0.08563, 0.7649, 0.06697, 0.7888, 0.06895, 0.7845, 0.02456, 0.7544, 0.02846, 0.7512, 0.03508, 0.7741, 0.03274, 0.7774, 0.0859, 0.7571, 0.08636, 0.7609, 0.06895, 0.7845, 0.07013, 0.7806, 0.02159, 0.7581, 0.02456, 0.7544, 0.03274, 0.7774, 0.0311, 0.7813, 0.08428, 0.7537, 0.0859, 0.7571, 0.07013, 0.7806, 0.07029, 0.7772, 0.0197, 0.7622, 0.02159, 0.7581, 0.0311, 0.7813, 0.03005, 0.7857, 0.08154, 0.7507, 0.08428, 0.7537, 0.07029, 0.7772, 0.06903, 0.7741, 0.01902, 0.7666, 0.0197, 0.7622, 0.03005, 0.7857, 0.02963, 0.7906, 0.07783, 0.7481, 0.08154, 0.7507, 0.06903, 0.7741, 0.06685, 0.7714, 0.01968, 0.7711, 0.01902, 0.7666, 0.02963, 0.7906, 0.03009, 0.7958, 0.07331, 0.746, 0.07783, 0.7481, 0.06685, 0.7714, 0.06399, 0.7693, 0.02175, 0.7756, 0.01968, 0.7711, 0.03009, 0.7958, 0.03191, 0.8012, 0.06806, 0.7445, 0.07331, 0.746, 0.06399, 0.7693, 0.06063, 0.7677, 0.05745, 0.7875, 0.04995, 0.7887, 0.04363, 0.823, 0.04602, 0.8203, 0.0252, 0.7798, 0.02175, 0.7756, 0.03191, 0.8012, 0.03434, 0.8067, 0.06233, 0.7436, 0.06806, 0.7445, 0.06063, 0.7677, 0.05684, 0.7668, 0.06464, 0.785, 0.05745, 0.7875, 0.04602, 0.8203, 0.04938, 0.8151, 0.02989, 0.7834, 0.0252, 0.7798, 0.03434, 0.8067, 0.03692, 0.8121, 0.05631, 0.7433, 0.06233, 0.7436, 0.05684, 0.7668, 0.05284, 0.7665, 0.07097, 0.7815, 0.06464, 0.785, 0.04938, 0.8151, 0.053, 0.8096, 0.03571, 0.7864, 0.02989, 0.7834, 0.03692, 0.8121, 0.03923, 0.8172, 0.01076, 0.9453, 0.0146, 0.9999, 0.03399, 0.9511, 0.03303, 0.912, 0.03465, 0.8908, 0.02582, 0.875, 0.01651, 0.8613, 5.493e-05, 0.8527, 0.01142, 0.8413, 0.018, 0.8319, 0.02052, 0.8247, 0.01913, 0.8202, 0.0252, 0.8147, 0.0282, 0.8114, 0.03081, 0.8094, 0.03232, 0.8097, 0.03989, 0.8068, 0.04612, 0.8055, 0.0517, 0.806, 0.05775, 0.8084, 0.06165, 0.8103, 0.06707, 0.8145, 0.07256, 0.8199, 0.08193, 0.8277, 0.07319, 0.8281, 0.0659, 0.8324, 0.06089, 0.8396, 0.05882, 0.8496, 0.04747, 0.8564, 0.04029, 0.8677, 0.03281, 0.8812, 0.0328, 0.8995, 0.03791, 0.7714, 0.04119, 0.7693, 0.03081, 0.8094, 0.0282, 0.8114, 0.06697, 0.7888, 0.06426, 0.7936, 0.05882, 0.8496, 0.06089, 0.8396, 0.03508, 0.7741, 0.03791, 0.7714, 0.0282, 0.8114, 0.0252, 0.8147, 0.06895, 0.7845, 0.06697, 0.7888, 0.06089, 0.8396, 0.0659, 0.8324, 0.03274, 0.7774, 0.03508, 0.7741, 0.0252, 0.8147, 0.01913, 0.8202, 0.07013, 0.7806, 0.06895, 0.7845, 0.0659, 0.8324, 0.07319, 0.8281, 0.0311, 0.7813, 0.03274, 0.7774, 0.01913, 0.8202, 0.02052, 0.8247, 0.07029, 0.7772, 0.07013, 0.7806, 0.07319, 0.8281, 0.08193, 0.8277, 0.03005, 0.7857, 0.0311, 0.7813, 0.02052, 0.8247, 0.018, 0.8319, 0.06903, 0.7741, 0.07029, 0.7772, 0.08193, 0.8277, 0.07256, 0.8199, 0.02963, 0.7906, 0.03005, 0.7857, 0.018, 0.8319, 0.01142, 0.8413, 0.06685, 0.7714, 0.06903, 0.7741, 0.07256, 0.8199, 0.06707, 0.8145, 0.03009, 0.7958, 0.02963, 0.7906, 0.01142, 0.8413, 5.493e-05, 0.8527, 0.06399, 0.7693, 0.06685, 0.7714, 0.06707, 0.8145, 0.06165, 0.8103, 0.03191, 0.8012, 0.03009, 0.7958, 5.493e-05, 0.8527, 0.01651, 0.8613, 0.06063, 0.7677, 0.06399, 0.7693, 0.06165, 0.8103, 0.05775, 0.8084, 0.04602, 0.8203, 0.04363, 0.823, 0.0146, 0.9999, 0.01076, 0.9453, 0.03434, 0.8067, 0.03191, 0.8012, 0.01651, 0.8613, 0.02582, 0.875, 0.05684, 0.7668, 0.06063, 0.7677, 0.05775, 0.8084, 0.0517, 0.806, 0.04938, 0.8151, 0.04602, 0.8203, 0.01076, 0.9453, 0.0328, 0.8995, 0.03692, 0.8121, 0.03434, 0.8067, 0.02582, 0.875, 0.03465, 0.8908, 0.05284, 0.7665, 0.05684, 0.7668, 0.0517, 0.806, 0.04612, 0.8055, 0.053, 0.8096, 0.04938, 0.8151, 0.0328, 0.8995, 0.03281, 0.8812, 0.03923, 0.8172, 0.03692, 0.8121, 0.03465, 0.8908, 0.03303, 0.912, 0.04876, 0.7669, 0.05284, 0.7665, 0.04612, 0.8055, 0.03989, 0.8068, 0.057, 0.8041, 0.053, 0.8096, 0.03281, 0.8812, 0.04029, 0.8677, 0.04144, 0.8213, 0.03923, 0.8172, 0.03303, 0.912, 0.03399, 0.9511, 0.04481, 0.7678, 0.04876, 0.7669, 0.03989, 0.8068, 0.03232, 0.8097, 0.06078, 0.7987, 0.057, 0.8041, 0.04029, 0.8677, 0.04747, 0.8564, 0.04363, 0.823, 0.04144, 0.8213, 0.03399, 0.9511, 0.0146, 0.9999, 0.04119, 0.7693, 0.04481, 0.7678, 0.03232, 0.8097, 0.03081, 0.8094])
_ca = me_cylinder_001.color_attributes.new('Attribute', 'BYTE_COLOR', 'CORNER')
_ca.data.foreach_set('color', [1.0, 1.0, 1.0, 1.0, 1.0, 1.0, 1.0, 1.0, 1.0, 1.0, 1.0, 1.0, 1.0, 1.0, 1.0, 1.0, 1.0, 1.0, 1.0, 1.0, 1.0, 1.0, 1.0, 1.0, 1.0, 1.0, 1.0, 1.0, 1.0, 1.0, 1.0, 1.0, 1.0, 1.0, 1.0, 1.0, 1.0, 1.0, 1.0, 1.0, 1.0, 1.0, 1.0, 1.0, 1.0, 1.0, 1.0, 1.0, 1.0, 1.0, 1.0, 1.0, 1.0, 1.0, 1.0, 1.0, 1.0, 1.0, 1.0, 1.0, 1.0, 1.0, 1.0, 1.0, 1.0, 1.0, 1.0, 1.0, 1.0, 1.0, 1.0, 1.0, 1.0, 1.0, 1.0, 1.0, 1.0, 1.0, 1.0, 1.0, 1.0, 1.0, 1.0, 1.0, 1.0, 1.0, 1.0, 1.0, 1.0, 1.0, 1.0, 1.0, 1.0, 1.0, 1.0, 1.0, 1.0, 1.0, 1.0, 1.0, 1.0, 1.0, 1.0, 1.0, 1.0, 1.0, 1.0, 1.0, 1.0, 1.0, 1.0, 1.0, 1.0, 1.0, 1.0, 1.0, 1.0, 1.0, 1.0, 1.0, 1.0, 1.0, 1.0, 1.0, 1.0, 1.0, 1.0, 1.0, 1.0, 1.0, 1.0, 1.0, 1.0, 1.0, 1.0, 1.0, 1.0, 1.0, 1.0, 1.0, 1.0, 1.0, 1.0, 1.0, 1.0, 1.0, 1.0, 1.0, 1.0, 1.0, 1.0, 1.0, 1.0, 1.0, 1.0, 1.0, 1.0, 1.0, 1.0, 1.0, 1.0, 1.0, 1.0, 1.0, 1.0, 1.0, 1.0, 1.0, 1.0, 1.0, 1.0, 1.0, 1.0, 1.0, 1.0, 1.0, 1.0, 1.0, 1.0, 1.0, 1.0, 1.0, 1.0, 1.0, 1.0, 1.0, 1.0, 1.0, 1.0, 1.0, 1.0, 1.0, 1.0, 1.0, 1.0, 1.0, 1.0, 1.0, 1.0, 1.0, 1.0, 1.0, 1.0, 1.0, 1.0, 1.0, 1.0, 1.0, 1.0, 1.0, 1.0, 1.0, 1.0, 1.0, 1.0, 1.0, 1.0, 1.0, 1.0, 1.0, 1.0, 1.0, 1.0, 1.0, 1.0, 1.0, 1.0, 1.0, 1.0, 1.0, 1.0, 1.0, 1.0, 1.0, 1.0, 1.0, 1.0, 1.0, 1.0, 1.0, 1.0, 1.0, 1.0, 1.0, 1.0, 1.0, 1.0, 1.0, 1.0, 1.0, 1.0, 1.0, 1.0, 1.0, 1.0, 1.0, 1.0, 1.0, 1.0, 1.0, 1.0, 1.0, 1.0, 1.0, 1.0, 1.0, 1.0, 1.0, 1.0, 1.0, 1.0, 1.0, 1.0, 1.0, 1.0, 1.0, 1.0, 1.0, 1.0, 1.0, 1.0, 1.0, 1.0, 1.0, 1.0, 1.0, 1.0, 1.0, 1.0, 1.0, 1.0, 1.0, 1.0, 1.0, 1.0, 1.0, 1.0, 1.0, 1.0, 1.0, 1.0, 1.0, 1.0, 1.0, 1.0, 1.0, 1.0, 1.0, 1.0, 1.0, 1.0, 1.0, 1.0, 1.0, 1.0, 1.0, 1.0, 1.0, 1.0, 1.0, 1.0, 1.0, 1.0, 1.0, 1.0, 1.0, 1.0, 1.0, 1.0, 1.0, 1.0, 1.0, 1.0, 1.0, 1.0, 1.0, 1.0, 1.0, 1.0, 1.0, 1.0, 1.0, 1.0, 1.0, 1.0, 1.0, 1.0, 1.0, 1.0, 1.0, 1.0, 1.0, 1.0, 1.0, 1.0, 1.0, 1.0, 1.0, 1.0, 1.0, 1.0, 1.0, 1.0, 1.0, 1.0, 1.0, 1.0, 1.0, 1.0, 1.0, 1.0, 1.0, 1.0, 1.0, 1.0, 1.0, 1.0, 1.0, 1.0, 1.0, 1.0, 1.0, 1.0, 1.0, 1.0, 1.0, 1.0, 1.0, 1.0, 1.0, 1.0, 1.0, 1.0, 1.0, 1.0, 1.0, 1.0, 1.0, 1.0, 1.0, 1.0, 1.0, 1.0, 1.0, 1.0, 1.0, 1.0, 1.0, 1.0, 1.0, 1.0, 1.0, 1.0, 1.0, 1.0, 1.0, 1.0, 1.0, 1.0, 1.0, 1.0, 1.0, 1.0, 1.0, 1.0, 1.0, 1.0, 1.0, 1.0, 1.0, 1.0, 1.0, 1.0, 1.0, 1.0, 1.0, 1.0, 1.0, 1.0, 1.0, 1.0, 1.0, 1.0, 1.0, 1.0, 1.0, 1.0, 1.0, 1.0, 1.0, 1.0, 1.0, 1.0, 1.0, 1.0, 1.0, 1.0, 1.0, 1.0, 1.0, 1.0, 1.0, 1.0, 1.0, 1.0, 1.0, 1.0, 1.0, 1.0, 1.0, 1.0, 1.0, 1.0, 1.0, 1.0, 1.0, 1.0, 1.0, 1.0, 1.0, 1.0, 1.0, 1.0, 1.0, 1.0, 1.0, 1.0, 1.0, 1.0, 1.0, 1.0, 1.0, 1.0, 1.0, 1.0, 1.0, 1.0, 1.0, 1.0, 1.0, 1.0, 1.0, 1.0, 1.0, 1.0, 1.0, 1.0, 1.0, 1.0, 1.0, 1.0, 1.0, 1.0, 1.0, 1.0, 1.0, 1.0, 1.0, 1.0, 1.0, 1.0, 1.0, 1.0, 1.0, 1.0, 1.0, 1.0, 1.0, 1.0, 1.0, 1.0, 1.0, 1.0, 1.0, 1.0, 1.0, 1.0, 1.0, 1.0, 1.0, 1.0, 1.0, 1.0, 1.0, 1.0, 1.0, 1.0, 1.0, 1.0, 1.0, 1.0, 1.0, 1.0, 1.0, 1.0, 1.0, 1.0, 1.0, 1.0, 1.0, 1.0, 1.0, 1.0, 1.0, 1.0, 1.0, 1.0, 1.0, 1.0, 1.0, 1.0, 1.0, 1.0, 1.0, 1.0, 1.0, 1.0, 1.0, 1.0, 1.0, 1.0, 1.0, 1.0, 1.0, 1.0, 1.0, 1.0, 1.0, 1.0, 1.0, 1.0, 1.0, 1.0, 1.0, 1.0, 1.0, 1.0, 1.0, 1.0, 1.0, 1.0, 1.0, 1.0, 1.0, 1.0, 1.0, 1.0, 1.0, 1.0, 1.0, 1.0, 1.0, 1.0, 1.0, 1.0, 1.0, 1.0, 1.0, 1.0, 1.0, 1.0, 1.0, 1.0, 1.0, 1.0, 1.0, 1.0, 1.0, 1.0, 1.0, 1.0, 1.0, 1.0, 1.0, 1.0, 1.0, 1.0, 1.0, 1.0, 1.0, 1.0, 1.0, 1.0, 1.0, 1.0, 1.0, 1.0, 1.0, 1.0, 1.0, 1.0, 1.0, 1.0, 1.0, 1.0, 1.0, 1.0, 1.0, 1.0, 1.0, 1.0, 1.0, 1.0, 1.0, 1.0, 1.0, 1.0, 1.0, 1.0, 1.0, 1.0, 1.0, 1.0, 1.0, 1.0, 1.0, 1.0, 1.0, 1.0, 1.0, 1.0, 1.0, 1.0, 1.0, 1.0, 1.0, 1.0, 1.0, 1.0, 1.0, 1.0, 1.0, 1.0, 1.0, 1.0, 1.0, 1.0, 1.0, 1.0, 1.0, 1.0, 1.0, 1.0, 1.0, 1.0, 1.0, 1.0, 1.0, 1.0, 1.0, 1.0, 1.0, 1.0, 1.0, 1.0, 1.0, 1.0, 1.0, 1.0, 1.0, 1.0, 1.0, 1.0, 1.0, 1.0, 1.0, 1.0, 1.0, 1.0, 1.0, 1.0, 1.0, 1.0, 1.0, 1.0, 1.0, 1.0, 1.0, 1.0, 1.0, 1.0, 1.0, 1.0, 1.0, 1.0, 1.0, 1.0, 1.0, 1.0, 1.0, 1.0, 1.0, 1.0, 1.0, 1.0, 1.0, 1.0, 1.0, 1.0, 1.0, 1.0, 1.0, 1.0, 1.0, 1.0, 1.0, 1.0, 1.0, 1.0, 1.0, 1.0, 1.0, 1.0, 1.0, 1.0, 1.0, 1.0, 1.0, 1.0, 1.0, 1.0, 1.0, 1.0, 1.0, 1.0, 1.0, 1.0, 1.0, 1.0, 1.0, 1.0, 1.0, 1.0, 1.0, 1.0, 1.0, 1.0, 1.0, 1.0, 1.0, 1.0, 1.0, 1.0, 1.0, 1.0, 1.0, 1.0, 1.0, 1.0, 1.0, 1.0, 1.0, 1.0, 1.0, 1.0, 1.0, 1.0, 1.0, 1.0, 1.0, 1.0, 1.0, 1.0, 1.0, 1.0, 1.0, 1.0, 1.0, 1.0, 1.0, 1.0, 1.0, 1.0, 1.0, 1.0, 1.0, 1.0, 1.0, 1.0, 1.0, 1.0, 1.0, 1.0, 1.0, 1.0, 1.0, 1.0, 1.0, 1.0, 1.0, 1.0, 1.0, 1.0, 1.0, 1.0, 1.0, 1.0, 1.0, 1.0, 1.0, 1.0, 1.0, 1.0, 1.0, 1.0, 1.0, 1.0, 1.0, 1.0, 1.0, 1.0, 1.0, 1.0, 1.0, 1.0, 1.0, 1.0, 1.0, 1.0, 1.0, 1.0, 1.0, 1.0, 1.0, 1.0, 1.0, 1.0, 1.0, 1.0, 1.0, 1.0, 1.0, 1.0, 1.0, 1.0, 1.0, 1.0, 1.0, 1.0, 1.0, 1.0, 1.0, 1.0, 1.0, 1.0, 1.0, 1.0, 1.0, 1.0, 1.0, 1.0, 1.0, 1.0, 1.0, 1.0, 1.0, 1.0, 1.0, 1.0, 1.0, 1.0, 1.0, 1.0, 1.0, 1.0, 1.0, 1.0, 1.0, 1.0, 1.0, 1.0, 1.0, 1.0, 1.0, 1.0, 1.0, 1.0, 1.0, 1.0, 1.0, 1.0, 1.0, 1.0, 1.0, 1.0, 1.0, 1.0, 1.0, 1.0, 1.0, 1.0, 1.0, 1.0, 1.0, 1.0, 1.0, 1.0, 1.0, 1.0, 1.0, 1.0, 1.0, 1.0, 1.0, 1.0, 1.0, 1.0, 1.0, 1.0, 1.0, 1.0, 1.0, 1.0, 1.0, 1.0, 1.0, 1.0, 1.0, 1.0, 1.0, 1.0, 1.0, 1.0, 1.0, 1.0, 1.0, 1.0, 1.0, 1.0, 1.0, 1.0, 1.0, 1.0, 1.0, 1.0, 1.0, 1.0, 1.0, 1.0, 1.0, 1.0, 1.0, 1.0, 1.0, 1.0, 1.0, 1.0, 1.0, 1.0, 1.0, 1.0, 1.0, 1.0, 1.0, 1.0, 1.0, 1.0, 1.0, 1.0, 1.0, 1.0, 1.0, 1.0, 1.0, 1.0, 1.0, 1.0, 1.0, 1.0, 1.0, 1.0, 1.0, 1.0, 1.0, 1.0, 1.0, 1.0, 1.0, 1.0, 1.0, 1.0, 1.0, 1.0, 1.0, 1.0, 1.0, 1.0, 1.0, 1.0, 1.0, 1.0, 1.0, 1.0, 1.0, 1.0, 1.0, 1.0, 1.0, 1.0, 1.0, 1.0, 1.0, 1.0, 1.0, 1.0, 1.0, 1.0, 1.0, 1.0, 1.0, 1.0, 1.0, 1.0, 1.0, 1.0, 1.0, 1.0, 1.0, 1.0, 1.0, 1.0, 1.0, 1.0, 1.0, 1.0, 1.0, 1.0, 1.0, 1.0, 1.0, 1.0, 1.0, 1.0, 1.0, 1.0, 1.0, 1.0, 1.0, 1.0, 1.0, 1.0, 1.0, 1.0, 1.0, 1.0, 1.0, 1.0, 1.0, 1.0, 1.0, 1.0, 1.0, 1.0, 1.0, 1.0, 1.0, 1.0, 1.0, 1.0, 1.0, 1.0, 1.0, 1.0, 1.0, 1.0, 1.0, 1.0, 1.0, 1.0, 1.0, 1.0, 1.0, 1.0, 1.0, 1.0, 1.0, 1.0, 1.0, 1.0, 1.0, 1.0, 1.0, 1.0, 1.0, 1.0, 1.0, 1.0, 1.0, 1.0, 1.0, 1.0, 1.0, 1.0, 1.0, 1.0, 1.0, 1.0, 1.0, 1.0, 1.0, 1.0, 1.0, 1.0, 1.0, 1.0, 1.0, 1.0, 1.0, 1.0, 1.0, 1.0, 1.0, 1.0, 1.0, 1.0, 1.0, 1.0, 1.0, 1.0, 1.0, 1.0, 1.0, 1.0, 1.0, 1.0, 1.0, 1.0, 1.0, 1.0, 1.0, 1.0, 1.0, 1.0, 1.0, 1.0, 1.0, 1.0, 1.0, 1.0, 1.0, 1.0, 1.0, 1.0, 1.0, 1.0, 1.0, 1.0, 1.0, 1.0, 1.0, 1.0, 1.0, 1.0, 1.0, 1.0, 1.0, 1.0, 1.0, 1.0, 1.0, 1.0, 1.0, 1.0, 1.0, 1.0, 1.0, 1.0, 1.0, 1.0, 1.0, 1.0, 1.0, 1.0, 1.0, 1.0, 1.0, 1.0, 1.0, 1.0, 1.0, 1.0, 1.0, 1.0, 1.0, 1.0, 1.0, 1.0, 1.0, 1.0, 1.0, 1.0, 1.0, 1.0, 1.0, 1.0, 1.0, 1.0, 1.0, 1.0, 1.0, 1.0, 1.0, 1.0, 1.0, 1.0, 1.0, 1.0, 1.0, 1.0, 1.0, 1.0, 1.0, 1.0, 1.0, 1.0, 1.0, 1.0, 1.0, 1.0, 1.0, 1.0, 1.0, 1.0, 1.0, 1.0, 1.0, 1.0, 1.0, 1.0, 1.0, 1.0, 1.0, 1.0, 1.0, 1.0, 1.0, 1.0, 1.0, 1.0, 1.0, 1.0, 1.0, 1.0, 1.0, 1.0, 1.0, 1.0, 1.0, 1.0, 1.0, 1.0, 1.0, 1.0, 1.0, 1.0, 1.0, 1.0, 1.0, 1.0, 1.0, 1.0, 1.0, 1.0, 1.0, 1.0, 1.0, 1.0, 1.0, 1.0, 1.0, 1.0, 1.0, 1.0, 1.0, 1.0, 1.0, 1.0, 1.0, 1.0, 1.0, 1.0, 1.0, 1.0, 1.0, 1.0, 1.0, 1.0, 1.0, 1.0, 1.0, 1.0, 1.0, 1.0, 1.0, 1.0, 1.0, 1.0, 1.0, 1.0, 1.0, 1.0, 1.0, 1.0, 1.0, 1.0, 1.0, 1.0, 1.0, 1.0, 1.0, 1.0, 1.0, 1.0, 1.0, 1.0, 1.0, 1.0, 1.0, 1.0, 1.0, 1.0, 1.0, 1.0, 1.0, 1.0, 1.0, 1.0, 1.0, 1.0, 1.0, 1.0, 1.0, 1.0, 1.0, 1.0, 1.0, 1.0, 1.0, 1.0, 1.0, 1.0, 1.0, 1.0, 1.0, 1.0, 1.0, 1.0, 1.0, 1.0, 1.0, 1.0, 1.0, 1.0, 1.0, 1.0, 1.0, 1.0, 1.0, 1.0, 1.0, 1.0, 1.0, 1.0, 1.0, 1.0, 1.0, 1.0, 1.0, 1.0, 1.0, 1.0, 1.0, 1.0, 1.0, 1.0, 1.0, 1.0, 1.0, 1.0, 1.0, 1.0, 1.0, 1.0, 1.0, 1.0, 1.0, 1.0, 1.0, 1.0, 1.0, 1.0, 1.0, 1.0, 1.0, 1.0, 1.0, 1.0, 1.0, 1.0, 1.0, 1.0, 1.0, 1.0, 1.0, 1.0, 1.0, 1.0, 1.0, 1.0, 1.0, 1.0, 1.0, 1.0, 1.0, 1.0, 1.0, 1.0, 1.0, 1.0, 1.0, 1.0, 1.0, 1.0, 1.0, 1.0, 1.0, 1.0, 1.0, 1.0, 1.0, 1.0, 1.0, 1.0, 1.0, 1.0, 1.0, 1.0, 1.0, 1.0, 1.0, 1.0, 1.0, 1.0, 1.0, 1.0, 1.0, 1.0, 1.0, 1.0, 1.0, 1.0, 1.0, 1.0, 1.0, 1.0, 1.0, 1.0, 1.0, 1.0, 1.0, 1.0, 1.0, 1.0, 1.0, 1.0, 1.0, 1.0, 1.0, 1.0, 1.0, 1.0, 1.0, 1.0, 1.0, 1.0, 1.0, 1.0, 1.0, 1.0, 1.0, 1.0, 1.0, 1.0, 1.0, 1.0, 1.0, 1.0, 1.0, 1.0, 1.0, 1.0, 1.0, 1.0, 1.0, 1.0, 1.0, 1.0, 1.0, 1.0, 1.0, 1.0, 1.0, 1.0, 1.0, 1.0, 1.0, 1.0, 1.0, 1.0, 1.0, 1.0, 1.0, 1.0, 1.0, 1.0, 1.0, 1.0, 1.0, 1.0, 1.0, 1.0, 1.0, 1.0, 1.0, 1.0, 1.0, 1.0, 1.0, 1.0, 1.0, 1.0, 1.0, 1.0, 1.0, 1.0, 1.0, 1.0, 1.0, 1.0, 1.0, 1.0, 1.0, 1.0, 1.0, 1.0, 1.0, 1.0, 1.0, 1.0, 1.0, 1.0, 1.0, 1.0, 1.0, 1.0, 1.0, 1.0, 1.0, 1.0, 1.0, 1.0, 1.0, 1.0, 1.0, 1.0, 1.0, 1.0, 1.0, 1.0, 1.0, 1.0, 1.0, 1.0, 1.0, 1.0, 1.0, 1.0, 1.0, 1.0, 1.0, 1.0, 1.0, 1.0, 1.0, 1.0, 1.0, 1.0, 1.0, 1.0, 1.0, 1.0, 1.0, 1.0, 1.0, 1.0, 1.0, 1.0, 1.0, 1.0, 1.0, 1.0, 1.0, 1.0, 1.0, 1.0, 1.0, 1.0, 1.0, 1.0, 1.0, 1.0, 1.0, 1.0, 1.0, 1.0, 1.0, 1.0, 1.0, 1.0, 1.0, 1.0, 1.0, 1.0, 1.0, 1.0, 1.0, 1.0, 1.0, 1.0, 1.0, 1.0, 1.0, 1.0, 1.0, 1.0, 1.0, 1.0, 1.0, 1.0, 1.0, 1.0, 1.0, 1.0, 1.0, 1.0, 1.0, 1.0, 1.0, 1.0, 1.0, 1.0, 1.0, 1.0, 1.0, 1.0, 1.0, 1.0, 1.0, 1.0, 1.0, 1.0, 1.0, 1.0, 1.0, 1.0, 1.0, 1.0, 1.0, 1.0, 1.0, 1.0, 1.0, 1.0, 1.0, 1.0, 1.0, 1.0, 1.0, 1.0, 1.0, 1.0, 1.0, 1.0, 1.0, 1.0, 1.0, 1.0, 1.0, 1.0, 1.0, 1.0, 1.0, 1.0, 1.0, 1.0, 1.0, 1.0, 1.0, 1.0, 1.0, 1.0, 1.0, 1.0, 1.0, 1.0, 1.0, 1.0, 1.0, 1.0, 1.0, 1.0, 1.0, 1.0, 1.0, 1.0, 1.0, 1.0, 1.0, 1.0, 1.0, 1.0, 1.0, 1.0, 1.0, 1.0, 1.0, 1.0, 1.0, 1.0, 1.0, 1.0, 1.0, 1.0, 1.0, 1.0, 1.0, 1.0, 1.0, 1.0, 1.0, 1.0, 1.0, 1.0, 1.0, 1.0, 1.0, 1.0, 1.0, 1.0, 1.0, 1.0, 1.0, 1.0, 1.0, 1.0, 1.0, 1.0, 1.0, 1.0, 1.0, 1.0, 1.0, 1.0, 1.0, 1.0, 1.0, 1.0, 1.0, 1.0, 1.0, 1.0, 1.0, 1.0, 1.0, 1.0, 1.0, 1.0, 1.0, 1.0, 1.0, 1.0, 1.0, 1.0, 1.0, 1.0, 1.0, 1.0, 1.0, 1.0, 1.0, 1.0, 1.0, 1.0, 1.0, 1.0, 1.0, 1.0, 1.0, 1.0, 1.0, 1.0, 1.0, 1.0, 1.0, 1.0, 1.0, 1.0, 1.0, 1.0, 1.0, 1.0, 1.0, 1.0, 1.0, 1.0, 1.0, 1.0, 1.0, 1.0, 1.0, 1.0, 1.0, 1.0, 1.0, 1.0, 1.0, 1.0, 1.0, 1.0, 1.0, 1.0, 1.0, 1.0, 1.0, 1.0, 1.0, 1.0, 1.0, 1.0, 1.0, 1.0, 1.0, 1.0, 1.0, 1.0, 1.0, 1.0, 1.0, 1.0, 1.0, 1.0, 1.0, 1.0, 1.0, 1.0, 1.0, 1.0, 1.0, 1.0, 1.0, 1.0, 1.0, 1.0, 1.0, 1.0, 1.0, 1.0, 1.0, 1.0, 1.0, 1.0, 1.0, 1.0, 1.0, 1.0, 1.0, 1.0, 1.0, 1.0, 1.0, 1.0, 1.0, 1.0, 1.0, 1.0, 1.0, 1.0, 1.0, 1.0, 1.0, 1.0, 1.0, 1.0, 1.0, 1.0, 1.0, 1.0, 1.0, 1.0, 1.0, 1.0, 1.0, 1.0, 1.0, 1.0, 1.0, 1.0, 1.0, 1.0, 1.0, 1.0, 1.0, 1.0, 1.0, 1.0, 1.0, 1.0, 1.0, 1.0, 1.0, 1.0, 1.0, 1.0, 1.0, 1.0, 1.0, 1.0, 1.0, 1.0, 1.0, 1.0, 1.0, 1.0, 1.0, 1.0, 1.0, 1.0, 1.0, 1.0, 1.0, 1.0, 1.0, 1.0, 1.0, 1.0, 1.0, 1.0, 1.0, 1.0, 1.0, 1.0, 1.0, 1.0, 1.0, 1.0, 1.0, 1.0, 1.0, 1.0, 1.0, 1.0, 1.0, 1.0, 1.0, 1.0, 1.0, 1.0, 1.0, 1.0, 1.0, 1.0, 1.0, 1.0, 1.0, 1.0, 1.0, 1.0, 1.0, 1.0, 1.0, 1.0, 1.0, 1.0, 1.0, 1.0, 1.0, 1.0, 1.0, 1.0, 1.0, 1.0, 1.0, 1.0, 1.0, 1.0, 1.0, 1.0, 1.0, 1.0, 1.0, 1.0, 1.0, 1.0, 1.0, 1.0, 1.0, 1.0, 1.0, 1.0, 1.0, 1.0, 1.0, 1.0, 1.0, 1.0, 1.0, 1.0, 1.0, 1.0, 1.0, 1.0, 1.0, 1.0, 1.0, 1.0, 1.0, 1.0, 1.0, 1.0, 1.0, 1.0, 1.0, 1.0, 1.0, 1.0, 1.0, 1.0, 1.0, 1.0, 1.0, 1.0, 1.0, 1.0, 1.0, 1.0, 1.0, 1.0, 1.0, 1.0, 1.0, 1.0, 1.0, 1.0, 1.0, 1.0, 1.0, 1.0, 1.0, 1.0, 1.0, 1.0, 1.0, 1.0, 1.0, 1.0, 1.0, 1.0, 1.0, 1.0, 1.0, 1.0, 1.0, 1.0, 1.0, 1.0, 1.0, 1.0, 1.0, 1.0, 1.0, 1.0, 1.0, 1.0, 1.0, 1.0, 1.0, 1.0, 1.0, 1.0, 1.0, 1.0, 1.0, 1.0, 1.0, 1.0, 1.0, 1.0, 1.0, 1.0, 1.0, 1.0, 1.0, 1.0, 1.0, 1.0, 1.0, 1.0, 1.0, 1.0, 1.0, 1.0, 1.0, 1.0, 1.0, 1.0, 1.0, 1.0, 1.0, 1.0, 1.0, 1.0, 1.0, 1.0, 1.0, 1.0, 1.0, 1.0, 1.0, 1.0, 1.0, 1.0, 1.0, 1.0, 1.0, 1.0, 1.0, 1.0, 1.0, 1.0, 1.0, 1.0, 1.0, 1.0, 1.0, 1.0, 1.0, 1.0, 1.0, 1.0, 1.0, 1.0, 1.0, 1.0, 1.0, 1.0, 1.0, 1.0, 1.0, 1.0, 1.0, 1.0, 1.0, 1.0, 1.0, 1.0, 1.0, 1.0, 1.0, 1.0, 1.0, 1.0, 1.0, 1.0, 1.0, 1.0, 1.0, 1.0, 1.0, 1.0, 1.0, 1.0, 1.0, 1.0, 1.0, 1.0, 1.0, 1.0, 1.0, 1.0, 1.0, 1.0, 1.0, 1.0, 1.0, 1.0, 1.0, 1.0, 1.0, 1.0, 1.0, 1.0, 1.0, 1.0, 1.0, 1.0, 1.0, 1.0, 1.0, 1.0, 1.0, 1.0, 1.0, 1.0, 1.0, 1.0, 1.0, 1.0, 1.0, 1.0, 1.0, 1.0, 1.0, 1.0, 1.0, 1.0, 1.0, 1.0, 1.0, 1.0, 1.0, 1.0, 1.0, 1.0, 1.0, 1.0, 1.0, 1.0, 1.0, 1.0, 1.0, 1.0, 1.0, 1.0, 1.0, 1.0, 1.0, 1.0, 1.0, 1.0, 1.0, 1.0, 1.0, 1.0, 1.0, 1.0, 1.0, 1.0, 1.0, 1.0, 1.0, 1.0, 1.0, 1.0, 1.0, 1.0, 1.0, 1.0, 1.0, 1.0, 1.0, 1.0, 1.0, 1.0, 1.0, 1.0, 1.0, 1.0, 1.0, 1.0, 1.0, 1.0, 1.0, 1.0, 1.0, 1.0, 1.0, 1.0, 1.0, 1.0, 1.0, 1.0, 1.0, 1.0, 1.0, 1.0, 1.0, 1.0, 1.0, 1.0, 1.0, 1.0, 1.0, 1.0, 1.0, 1.0, 1.0, 1.0, 1.0, 1.0, 1.0, 1.0, 1.0, 1.0, 1.0, 1.0, 1.0, 1.0, 1.0, 1.0, 1.0, 1.0, 1.0, 1.0, 1.0, 1.0, 1.0, 1.0, 1.0, 1.0, 1.0, 1.0, 1.0, 1.0, 1.0, 1.0, 1.0, 1.0, 1.0, 1.0, 1.0, 1.0, 1.0, 1.0, 1.0, 1.0, 1.0, 1.0, 1.0, 1.0, 1.0, 1.0, 1.0, 1.0, 1.0, 1.0, 1.0, 1.0, 1.0, 1.0, 1.0, 1.0, 1.0, 1.0, 1.0, 1.0, 1.0, 1.0, 1.0, 1.0, 1.0, 1.0, 1.0, 1.0, 1.0, 1.0, 1.0, 1.0, 1.0, 1.0, 1.0, 1.0, 1.0, 1.0, 1.0, 1.0, 1.0, 1.0, 1.0, 1.0, 1.0, 1.0, 1.0, 1.0, 1.0, 1.0, 1.0, 1.0, 1.0, 1.0, 1.0, 1.0, 1.0, 1.0, 1.0, 1.0, 1.0, 1.0, 1.0, 1.0, 1.0, 1.0, 1.0, 1.0, 1.0, 1.0, 1.0, 1.0, 1.0, 1.0, 1.0, 1.0, 1.0, 1.0, 1.0, 1.0, 1.0, 1.0, 1.0, 1.0, 1.0, 1.0, 1.0, 1.0, 1.0, 1.0, 1.0, 1.0, 1.0, 1.0, 1.0, 1.0, 1.0, 1.0, 1.0, 1.0, 1.0, 1.0, 1.0, 1.0, 1.0, 1.0, 1.0, 1.0, 1.0, 1.0, 1.0, 1.0, 1.0, 1.0, 1.0, 1.0, 1.0, 1.0, 1.0, 1.0, 1.0, 1.0, 1.0, 1.0, 1.0, 1.0, 1.0, 1.0, 1.0, 1.0, 1.0, 1.0, 1.0, 1.0, 1.0, 1.0, 1.0, 1.0, 1.0, 1.0, 1.0, 1.0, 1.0, 1.0, 1.0, 1.0, 1.0, 1.0, 1.0, 1.0, 1.0, 1.0, 1.0, 1.0, 1.0, 1.0, 1.0, 1.0, 1.0, 1.0, 1.0, 1.0, 1.0, 1.0, 1.0, 1.0, 1.0, 1.0, 1.0, 1.0, 1.0, 1.0, 1.0, 1.0, 1.0, 1.0, 1.0, 1.0, 1.0, 1.0, 1.0, 1.0, 1.0, 1.0, 1.0, 1.0, 1.0, 1.0, 1.0, 1.0, 1.0, 1.0, 1.0, 1.0, 1.0, 1.0, 1.0, 1.0, 1.0, 1.0, 1.0, 1.0, 1.0, 1.0, 1.0, 1.0, 1.0, 1.0, 1.0, 1.0, 1.0, 1.0, 1.0, 1.0, 1.0, 1.0, 1.0, 1.0, 1.0, 1.0, 1.0, 1.0, 1.0, 1.0, 1.0, 1.0, 1.0, 1.0, 1.0, 1.0, 1.0, 1.0, 1.0, 1.0, 1.0, 1.0, 1.0, 1.0, 1.0, 1.0, 1.0, 1.0, 1.0, 1.0, 1.0, 1.0, 1.0, 1.0, 1.0, 1.0, 1.0, 1.0, 1.0, 1.0, 1.0, 1.0, 1.0, 1.0, 1.0, 1.0, 1.0, 1.0, 1.0, 1.0, 1.0, 1.0, 1.0, 1.0, 1.0, 1.0, 1.0, 1.0, 1.0, 1.0, 1.0, 1.0, 1.0, 1.0, 1.0, 1.0, 1.0, 1.0, 1.0, 1.0, 1.0, 1.0, 1.0, 1.0, 1.0, 1.0, 1.0, 1.0, 1.0, 1.0, 1.0, 1.0, 1.0, 1.0, 1.0, 1.0, 1.0, 1.0, 1.0, 1.0, 1.0, 1.0, 1.0, 1.0, 1.0, 1.0, 1.0, 1.0, 1.0, 1.0, 1.0, 1.0, 1.0, 1.0, 1.0, 1.0, 1.0, 1.0, 1.0, 1.0, 1.0, 1.0, 1.0, 1.0, 1.0, 1.0, 1.0, 1.0, 1.0, 1.0, 1.0, 1.0, 1.0, 1.0, 1.0, 1.0, 1.0, 1.0, 1.0, 1.0, 1.0, 1.0, 1.0, 1.0, 1.0, 1.0, 1.0, 1.0, 1.0, 1.0, 1.0, 1.0, 1.0, 1.0, 1.0, 1.0, 1.0, 1.0, 1.0, 1.0, 1.0, 1.0, 1.0, 1.0, 1.0, 1.0, 1.0, 1.0, 1.0, 1.0, 1.0, 1.0, 1.0, 1.0, 1.0, 1.0, 1.0, 1.0, 1.0, 1.0, 1.0, 1.0, 1.0, 1.0, 1.0, 1.0, 1.0, 1.0, 1.0, 1.0, 1.0, 1.0, 1.0, 1.0, 1.0, 1.0, 1.0, 1.0, 1.0, 1.0, 1.0, 1.0, 1.0, 1.0, 1.0, 1.0, 1.0, 1.0, 1.0, 1.0, 1.0, 1.0, 1.0, 1.0, 1.0, 1.0, 1.0, 1.0, 1.0, 1.0, 1.0, 1.0, 1.0, 1.0, 1.0, 1.0, 1.0, 1.0, 1.0, 1.0, 1.0, 1.0, 1.0, 1.0, 1.0, 1.0, 1.0, 1.0, 1.0, 1.0, 1.0, 1.0, 1.0, 1.0, 1.0, 1.0, 1.0, 1.0, 1.0, 1.0, 1.0, 1.0, 1.0, 1.0, 1.0, 1.0, 1.0, 1.0, 1.0, 1.0, 1.0, 1.0, 1.0, 1.0, 1.0, 1.0, 1.0, 1.0, 1.0, 1.0, 1.0, 1.0, 1.0, 1.0, 1.0, 1.0, 1.0, 1.0, 1.0, 1.0, 1.0, 1.0, 1.0, 1.0, 1.0, 1.0, 1.0, 1.0, 1.0, 1.0, 1.0, 1.0, 1.0, 1.0, 1.0, 1.0, 1.0, 1.0, 1.0, 1.0, 1.0, 1.0, 1.0, 1.0, 1.0, 1.0, 1.0, 1.0, 1.0, 1.0, 1.0, 1.0, 1.0, 1.0, 1.0, 1.0, 1.0, 1.0, 1.0, 1.0, 1.0, 1.0, 1.0, 1.0, 1.0, 1.0, 1.0, 1.0, 1.0, 1.0, 1.0, 1.0, 1.0, 1.0, 1.0, 1.0, 1.0, 1.0, 1.0, 1.0, 1.0, 1.0, 1.0, 1.0, 1.0, 1.0, 1.0, 1.0, 1.0, 1.0, 1.0, 1.0, 1.0, 1.0, 1.0, 1.0, 1.0, 1.0, 1.0, 1.0, 1.0, 1.0, 1.0, 1.0, 1.0, 1.0, 1.0, 1.0, 1.0, 1.0, 1.0, 1.0, 1.0, 1.0, 1.0, 1.0, 1.0, 1.0, 1.0, 1.0, 1.0, 1.0, 1.0, 1.0, 1.0, 1.0, 1.0, 1.0, 1.0, 1.0, 1.0, 1.0, 1.0, 1.0, 1.0, 1.0, 1.0, 1.0, 1.0, 1.0, 1.0, 1.0, 1.0, 1.0, 1.0, 1.0, 1.0, 1.0, 1.0, 1.0, 1.0, 1.0, 1.0, 1.0, 1.0, 1.0, 1.0, 1.0, 1.0, 1.0, 1.0, 1.0, 1.0, 1.0, 1.0, 1.0, 1.0, 1.0, 1.0, 1.0, 1.0, 1.0, 1.0, 1.0, 1.0, 1.0, 1.0, 1.0, 1.0, 1.0, 1.0, 1.0, 1.0, 1.0, 1.0, 1.0, 1.0, 1.0, 1.0, 1.0, 1.0, 1.0, 1.0, 1.0, 1.0, 1.0, 1.0, 1.0, 1.0, 1.0, 1.0, 1.0, 1.0, 1.0, 1.0, 1.0, 1.0, 1.0, 1.0, 1.0, 1.0, 1.0, 1.0, 1.0, 1.0, 1.0, 1.0, 1.0, 1.0, 1.0, 1.0, 1.0, 1.0, 1.0, 1.0, 1.0, 1.0, 1.0, 1.0, 1.0, 1.0, 1.0, 1.0, 1.0, 1.0, 1.0, 1.0, 1.0, 1.0, 1.0, 1.0, 1.0, 1.0, 1.0, 1.0, 1.0, 1.0, 1.0, 1.0, 1.0, 1.0, 1.0, 1.0, 1.0, 1.0, 1.0, 1.0, 1.0, 1.0, 1.0, 1.0, 1.0, 1.0, 1.0, 1.0, 1.0, 1.0, 1.0, 1.0, 1.0, 1.0, 1.0, 1.0, 1.0, 1.0, 1.0, 1.0, 1.0, 1.0, 1.0, 1.0, 1.0, 1.0, 1.0, 1.0, 1.0, 1.0, 1.0, 1.0, 1.0, 1.0, 1.0, 1.0, 1.0, 1.0, 1.0, 1.0, 1.0, 1.0, 1.0, 1.0, 1.0, 1.0, 1.0, 1.0, 1.0, 1.0, 1.0, 1.0, 1.0, 1.0, 1.0, 1.0, 1.0, 1.0, 1.0, 1.0, 1.0, 1.0, 1.0, 1.0, 1.0, 1.0, 1.0, 1.0, 1.0, 1.0, 1.0, 1.0, 1.0, 1.0, 1.0, 1.0, 1.0, 1.0, 1.0, 1.0, 1.0, 1.0, 1.0, 1.0, 1.0, 1.0, 1.0, 1.0, 1.0, 1.0, 1.0, 1.0, 1.0, 1.0, 1.0, 1.0, 1.0, 1.0, 1.0, 1.0, 1.0, 1.0, 1.0, 1.0, 1.0, 1.0, 1.0, 1.0, 1.0, 1.0, 1.0, 1.0, 1.0, 1.0, 1.0, 1.0, 1.0, 1.0, 1.0, 1.0, 1.0, 1.0, 1.0, 1.0, 1.0, 1.0, 1.0, 1.0, 1.0, 1.0, 1.0, 1.0, 1.0, 1.0, 1.0, 1.0, 1.0, 1.0, 1.0, 1.0, 1.0, 1.0, 1.0, 1.0, 1.0, 1.0, 1.0, 1.0, 1.0, 1.0, 1.0, 1.0, 1.0, 1.0, 1.0, 1.0, 1.0, 1.0, 1.0, 1.0, 1.0, 1.0, 1.0, 1.0, 1.0, 1.0, 1.0, 1.0, 1.0, 1.0, 1.0, 1.0, 1.0, 1.0, 1.0, 1.0, 1.0, 1.0, 1.0, 1.0, 1.0, 1.0, 1.0, 1.0, 1.0, 1.0, 1.0, 1.0, 1.0, 1.0, 1.0, 1.0, 1.0, 1.0, 1.0, 1.0, 1.0, 1.0, 1.0, 1.0, 1.0, 1.0, 1.0, 1.0, 1.0, 1.0, 1.0, 1.0, 1.0, 1.0, 1.0, 1.0, 1.0, 1.0, 1.0, 1.0, 1.0, 1.0, 1.0, 1.0, 1.0, 1.0, 1.0, 1.0, 1.0, 1.0, 1.0, 1.0, 1.0, 1.0, 1.0, 1.0, 1.0, 1.0, 1.0, 1.0, 1.0, 1.0, 1.0, 1.0, 1.0, 1.0, 1.0, 1.0, 1.0, 1.0, 1.0, 1.0, 1.0, 1.0, 1.0, 1.0, 1.0, 1.0, 1.0, 1.0, 1.0, 1.0, 1.0, 1.0, 1.0, 1.0, 1.0, 1.0, 1.0, 1.0, 1.0, 1.0, 1.0, 1.0, 1.0, 1.0, 1.0, 1.0, 1.0, 1.0, 1.0, 1.0, 1.0, 1.0, 1.0, 1.0, 1.0, 1.0, 1.0, 1.0, 1.0, 1.0, 1.0, 1.0, 1.0, 1.0, 1.0, 1.0, 1.0, 1.0, 1.0, 1.0, 1.0, 1.0, 1.0, 1.0, 1.0, 1.0, 1.0, 1.0, 1.0, 1.0, 1.0, 1.0, 1.0, 1.0, 1.0, 1.0, 1.0, 1.0, 1.0, 1.0, 1.0, 1.0, 1.0, 1.0, 1.0, 1.0, 1.0, 1.0, 1.0, 1.0, 1.0, 1.0, 1.0, 1.0, 1.0, 1.0, 1.0, 1.0, 1.0, 1.0, 1.0, 1.0, 1.0, 1.0, 1.0, 1.0, 1.0, 1.0, 1.0, 1.0, 1.0, 1.0, 1.0, 1.0, 1.0, 1.0, 1.0, 1.0, 1.0, 1.0, 1.0, 1.0, 1.0, 1.0, 1.0, 1.0, 1.0, 1.0, 1.0, 1.0, 1.0, 1.0, 1.0, 1.0, 1.0, 1.0, 1.0, 1.0, 1.0, 1.0, 1.0, 1.0, 1.0, 1.0, 1.0, 1.0, 1.0, 1.0, 1.0, 1.0, 1.0, 1.0, 1.0, 1.0, 1.0, 1.0, 1.0, 1.0, 1.0, 1.0, 1.0, 1.0, 1.0, 1.0, 1.0, 1.0, 1.0, 1.0, 1.0, 1.0, 1.0, 1.0, 1.0, 1.0, 1.0, 1.0, 1.0, 1.0, 1.0, 1.0, 1.0, 1.0, 1.0, 1.0, 1.0, 1.0, 1.0, 1.0, 1.0, 1.0, 1.0, 1.0, 1.0, 1.0, 1.0, 1.0, 1.0, 1.0, 1.0, 1.0, 1.0, 1.0, 1.0, 1.0, 1.0, 1.0, 1.0, 1.0, 1.0, 1.0, 1.0, 1.0, 1.0, 1.0, 1.0, 1.0, 1.0, 1.0, 1.0, 1.0, 1.0, 1.0, 1.0, 1.0, 1.0, 1.0, 1.0, 1.0, 1.0, 1.0, 1.0, 1.0, 1.0, 1.0, 1.0, 1.0, 1.0, 1.0, 1.0, 1.0, 1.0, 1.0, 1.0, 1.0, 1.0, 1.0, 1.0, 1.0, 1.0, 1.0, 1.0, 1.0, 1.0, 1.0, 1.0, 1.0, 1.0, 1.0, 1.0, 1.0, 1.0, 1.0, 1.0, 1.0, 1.0, 1.0, 1.0, 1.0, 1.0, 1.0, 1.0, 1.0, 1.0, 1.0, 1.0, 1.0, 1.0, 1.0, 1.0, 1.0, 1.0, 1.0, 1.0, 1.0, 1.0, 1.0, 1.0, 1.0, 1.0, 1.0, 1.0, 1.0, 1.0, 1.0, 1.0, 1.0, 1.0, 1.0, 1.0, 1.0, 1.0, 1.0, 1.0, 1.0, 1.0, 1.0, 1.0, 1.0, 1.0, 1.0, 1.0, 1.0, 1.0, 1.0, 1.0, 1.0, 1.0, 1.0, 1.0, 1.0, 1.0, 1.0, 1.0, 1.0, 1.0, 1.0, 1.0, 1.0, 1.0, 1.0, 1.0, 1.0, 1.0, 1.0, 1.0, 1.0, 1.0, 1.0, 1.0, 1.0, 1.0, 1.0, 1.0, 1.0, 1.0, 1.0, 1.0, 1.0, 1.0, 1.0, 1.0, 1.0, 1.0, 1.0, 1.0, 1.0, 1.0, 1.0, 1.0, 1.0, 1.0, 1.0, 1.0, 1.0, 1.0, 1.0, 1.0, 1.0, 1.0, 1.0, 1.0, 1.0, 1.0, 1.0, 1.0, 1.0, 1.0, 1.0, 1.0, 1.0, 1.0, 1.0, 1.0, 1.0, 1.0, 1.0, 1.0, 1.0, 1.0, 1.0, 1.0, 1.0, 1.0, 1.0, 1.0, 1.0, 1.0, 1.0, 1.0, 1.0, 1.0, 1.0, 1.0, 1.0, 1.0, 1.0, 1.0, 1.0, 1.0, 1.0, 1.0, 1.0, 1.0, 1.0, 1.0, 1.0, 1.0, 1.0, 1.0, 1.0, 1.0, 1.0, 1.0, 1.0, 1.0, 1.0, 1.0, 1.0, 1.0, 1.0, 1.0, 1.0, 1.0, 1.0, 1.0, 1.0, 1.0, 1.0, 1.0, 1.0, 1.0, 1.0, 1.0, 1.0, 1.0, 1.0, 1.0, 1.0, 1.0, 1.0, 1.0, 1.0, 1.0, 1.0, 1.0, 1.0, 1.0, 1.0, 1.0, 1.0, 1.0, 1.0, 1.0, 1.0, 1.0, 1.0, 1.0, 1.0, 1.0, 1.0, 1.0, 1.0, 1.0, 1.0, 1.0, 1.0, 1.0, 1.0, 1.0, 1.0, 1.0, 1.0, 1.0, 1.0, 1.0, 1.0, 1.0, 1.0, 1.0, 1.0, 1.0, 1.0, 1.0, 1.0, 1.0, 1.0, 1.0, 1.0, 1.0, 1.0, 1.0, 1.0, 1.0, 1.0, 1.0, 1.0, 1.0, 1.0, 1.0, 1.0, 1.0, 1.0, 1.0, 1.0, 1.0, 1.0, 1.0, 1.0, 1.0, 1.0, 1.0, 1.0, 1.0, 1.0, 1.0, 1.0, 1.0, 1.0, 1.0, 1.0, 1.0, 1.0, 1.0, 1.0, 1.0, 1.0, 1.0, 1.0, 1.0, 1.0, 1.0, 1.0, 1.0, 1.0, 1.0, 1.0, 1.0, 1.0, 1.0, 1.0, 1.0, 1.0, 1.0, 1.0, 1.0, 1.0, 1.0, 1.0, 1.0, 1.0, 1.0, 1.0, 1.0, 1.0, 1.0, 1.0, 1.0, 1.0, 1.0, 1.0, 1.0, 1.0, 1.0, 1.0, 1.0, 1.0, 1.0, 1.0, 1.0, 1.0, 1.0, 1.0, 1.0, 1.0, 1.0, 1.0, 1.0, 1.0, 1.0, 1.0, 1.0, 1.0, 1.0, 1.0, 1.0, 1.0, 1.0, 1.0, 1.0, 1.0, 1.0, 1.0, 1.0, 1.0, 1.0, 1.0, 1.0, 1.0, 1.0, 1.0, 1.0, 1.0, 1.0, 1.0, 1.0, 1.0, 1.0, 1.0, 1.0, 1.0, 1.0, 1.0, 1.0, 1.0, 1.0, 1.0, 1.0, 1.0, 1.0, 1.0, 1.0, 1.0, 1.0, 1.0, 1.0, 1.0, 1.0, 1.0, 1.0, 1.0, 1.0, 1.0, 1.0, 1.0, 1.0, 1.0, 1.0, 1.0, 1.0, 1.0, 1.0, 1.0, 1.0, 1.0, 1.0, 1.0, 1.0, 1.0, 1.0, 1.0, 1.0, 1.0, 1.0, 1.0, 1.0, 1.0, 1.0, 1.0, 1.0, 1.0, 1.0, 1.0, 1.0, 1.0, 1.0, 1.0, 1.0, 1.0, 1.0, 1.0, 1.0, 1.0, 1.0, 1.0, 1.0, 1.0, 1.0, 1.0, 1.0, 1.0, 1.0, 1.0, 1.0, 1.0, 1.0, 1.0, 1.0, 1.0, 1.0, 1.0, 1.0, 1.0, 1.0, 1.0, 1.0, 1.0, 1.0, 1.0, 1.0, 1.0, 1.0, 1.0, 1.0, 1.0, 1.0, 1.0, 1.0, 1.0, 1.0, 1.0, 1.0, 1.0, 1.0, 1.0, 1.0, 1.0, 1.0, 1.0, 1.0, 1.0, 1.0, 1.0, 1.0, 1.0, 1.0, 1.0, 1.0, 1.0, 1.0, 1.0, 1.0, 1.0, 1.0, 1.0, 1.0, 1.0, 1.0, 1.0, 1.0, 1.0, 1.0, 1.0, 1.0, 1.0, 1.0, 1.0, 1.0, 1.0, 1.0, 1.0, 1.0, 1.0, 1.0, 1.0, 1.0, 1.0, 1.0, 1.0, 1.0, 1.0, 1.0, 1.0, 1.0, 1.0, 1.0, 1.0, 1.0, 1.0, 1.0, 1.0, 1.0, 1.0, 1.0, 1.0, 1.0, 1.0, 1.0, 1.0, 1.0, 1.0, 1.0, 1.0, 1.0, 1.0, 1.0, 1.0, 1.0, 1.0, 1.0, 1.0, 1.0, 1.0, 1.0, 1.0, 1.0, 1.0, 1.0, 1.0, 1.0, 1.0, 1.0, 1.0, 1.0, 1.0, 1.0, 1.0, 1.0, 1.0, 1.0, 1.0, 1.0, 1.0, 1.0, 1.0, 1.0, 1.0, 1.0, 1.0, 1.0, 1.0, 1.0, 1.0, 1.0, 1.0, 1.0, 1.0, 1.0, 1.0, 1.0, 1.0, 1.0, 1.0, 1.0, 1.0, 1.0, 1.0, 1.0, 1.0, 1.0, 1.0, 1.0, 1.0, 1.0, 1.0, 1.0, 1.0, 1.0, 1.0, 1.0, 1.0, 1.0, 1.0, 1.0, 1.0, 1.0, 1.0, 1.0, 1.0, 1.0, 1.0, 1.0, 1.0, 1.0, 1.0, 1.0, 1.0, 1.0, 1.0, 1.0, 1.0, 1.0, 1.0, 1.0, 1.0, 1.0, 1.0, 1.0, 1.0, 1.0, 1.0, 1.0, 1.0, 1.0, 1.0, 1.0, 1.0, 1.0, 1.0, 1.0, 1.0, 1.0, 1.0, 1.0, 1.0, 1.0, 1.0, 1.0, 1.0, 1.0, 1.0, 1.0, 1.0, 1.0, 1.0, 1.0, 1.0, 1.0, 1.0, 1.0, 1.0, 1.0, 1.0, 1.0, 1.0, 1.0, 1.0, 1.0, 1.0, 1.0, 1.0, 1.0, 1.0, 1.0, 1.0, 1.0, 1.0, 1.0, 1.0, 1.0, 1.0, 1.0, 1.0, 1.0, 1.0, 1.0, 1.0, 1.0, 1.0, 1.0, 1.0, 1.0, 1.0, 1.0, 1.0, 1.0, 1.0, 1.0, 1.0, 1.0, 1.0, 1.0, 1.0, 1.0, 1.0, 1.0, 1.0, 1.0, 1.0, 1.0, 1.0, 1.0, 1.0, 1.0, 1.0, 1.0, 1.0, 1.0, 1.0, 1.0, 1.0, 1.0, 1.0, 1.0, 1.0, 1.0, 1.0, 1.0, 1.0, 1.0, 1.0, 1.0, 1.0, 1.0, 1.0, 1.0, 1.0, 1.0, 1.0, 1.0, 1.0, 1.0, 1.0, 1.0, 1.0, 1.0, 1.0, 1.0, 1.0, 1.0, 1.0, 1.0, 1.0, 1.0, 1.0, 1.0, 1.0, 1.0, 1.0, 1.0, 1.0, 1.0, 1.0, 1.0, 1.0, 1.0, 1.0, 1.0, 1.0, 1.0, 1.0, 1.0, 1.0, 1.0, 1.0, 1.0, 1.0, 1.0, 1.0, 1.0, 1.0, 1.0, 1.0, 1.0, 1.0, 1.0, 1.0, 1.0, 1.0, 1.0, 1.0, 1.0, 1.0, 1.0, 1.0, 1.0, 1.0, 1.0, 1.0, 1.0, 1.0, 1.0, 1.0, 1.0, 1.0, 1.0, 1.0, 1.0, 1.0, 1.0, 1.0, 1.0, 1.0, 1.0, 1.0, 1.0, 1.0, 1.0, 1.0, 1.0, 1.0, 1.0, 1.0, 1.0, 1.0, 1.0, 1.0, 1.0, 1.0, 1.0, 1.0, 1.0, 1.0, 1.0, 1.0, 1.0, 1.0, 1.0, 1.0, 1.0, 1.0, 1.0, 1.0, 1.0, 1.0, 1.0, 1.0, 1.0, 1.0, 1.0, 1.0, 1.0, 1.0, 1.0, 1.0, 1.0, 1.0, 1.0, 1.0, 1.0, 1.0, 1.0, 1.0, 1.0, 1.0, 1.0, 1.0, 1.0, 1.0, 1.0, 1.0, 1.0, 1.0, 1.0, 1.0, 1.0, 1.0, 1.0, 1.0, 1.0, 1.0, 1.0, 1.0, 1.0, 1.0, 1.0, 1.0, 1.0, 1.0, 1.0, 1.0, 1.0, 1.0, 1.0, 1.0, 1.0, 1.0, 1.0, 1.0, 1.0, 1.0, 1.0, 1.0, 1.0, 1.0, 1.0, 1.0, 1.0, 1.0, 1.0, 1.0, 1.0, 1.0, 1.0, 1.0, 1.0, 1.0, 1.0, 1.0, 1.0, 1.0, 1.0, 1.0, 1.0, 1.0, 1.0, 1.0, 1.0, 1.0, 1.0, 1.0, 1.0, 1.0, 1.0, 1.0, 1.0, 1.0, 1.0, 1.0, 1.0, 1.0, 1.0, 1.0, 1.0, 1.0, 1.0, 1.0, 1.0, 1.0, 1.0, 1.0, 1.0, 1.0, 1.0, 1.0, 1.0, 1.0, 1.0, 1.0, 1.0, 1.0, 1.0, 1.0, 1.0, 1.0, 1.0, 1.0, 1.0, 1.0, 1.0, 1.0, 1.0, 1.0, 1.0, 1.0, 1.0, 1.0, 1.0, 1.0, 1.0, 1.0, 1.0, 1.0, 1.0, 1.0, 1.0, 1.0, 1.0, 1.0, 1.0, 1.0, 1.0, 1.0, 1.0, 1.0, 1.0, 1.0, 1.0, 1.0, 1.0, 1.0, 1.0, 1.0, 1.0, 1.0, 1.0, 1.0, 1.0, 1.0, 1.0, 1.0, 1.0, 1.0, 1.0, 1.0, 1.0, 1.0, 1.0, 1.0, 1.0, 1.0, 1.0, 1.0, 1.0, 1.0, 1.0, 1.0, 1.0, 1.0, 1.0, 1.0, 1.0, 1.0, 1.0, 1.0, 1.0, 1.0, 1.0, 1.0, 1.0, 1.0, 1.0, 1.0, 1.0, 1.0, 1.0, 1.0, 1.0, 1.0, 1.0, 1.0, 1.0, 1.0, 1.0, 1.0, 1.0, 1.0, 1.0, 1.0, 1.0, 1.0, 1.0, 1.0, 1.0, 1.0, 1.0, 1.0, 1.0, 1.0, 1.0, 1.0, 1.0, 1.0, 1.0, 1.0, 1.0, 1.0, 1.0, 1.0, 1.0, 1.0, 1.0, 1.0, 1.0, 1.0, 1.0, 1.0, 1.0, 1.0, 1.0, 1.0, 1.0, 1.0, 1.0, 1.0, 1.0, 1.0, 1.0, 1.0, 1.0, 1.0, 1.0, 1.0, 1.0, 1.0, 1.0, 1.0, 1.0, 1.0, 1.0, 1.0, 1.0, 1.0, 1.0, 1.0, 1.0, 1.0, 1.0, 1.0, 1.0, 1.0, 1.0, 1.0, 1.0, 1.0, 1.0, 1.0, 1.0, 1.0, 1.0, 1.0, 1.0, 1.0, 1.0, 1.0, 1.0, 1.0, 1.0, 1.0, 1.0, 1.0, 1.0, 1.0, 1.0, 1.0, 1.0, 1.0, 1.0, 1.0, 1.0, 1.0, 1.0, 1.0, 1.0, 1.0, 1.0, 1.0, 1.0, 1.0, 1.0, 1.0, 1.0, 1.0, 1.0, 1.0, 1.0, 1.0, 1.0, 1.0, 1.0, 1.0, 1.0, 1.0, 1.0, 1.0, 1.0, 1.0, 1.0, 1.0, 1.0, 1.0, 1.0, 1.0, 1.0, 1.0, 1.0, 1.0, 1.0, 1.0, 1.0, 1.0, 1.0, 1.0, 1.0, 1.0, 1.0, 1.0, 1.0, 1.0, 1.0, 1.0, 1.0, 1.0, 1.0, 1.0, 1.0, 1.0, 1.0, 1.0, 1.0, 1.0, 1.0, 1.0, 1.0, 1.0, 1.0, 1.0, 1.0, 1.0, 1.0, 1.0, 1.0, 1.0, 1.0, 1.0, 1.0, 1.0, 1.0, 1.0, 1.0, 1.0, 1.0, 1.0, 1.0, 1.0, 1.0, 1.0, 1.0, 1.0, 1.0, 1.0])
me_cylinder_001.materials.append(mat_stainless_steel)
me_cylinder_001.materials.append(mat_logo)
me_cylinder_001.update()
me_cylinder = bpy.data.meshes.new('Cylinder')
me_cylinder.from_pydata([(0.0, 1.0, -1.0), (0.0, 1.0, 1.0), (0.1951, 0.9808, -1.0), (0.1951, 0.9808, 1.0), (0.3827, 0.9239, -1.0), (0.3827, 0.9239, 1.0), (0.5556, 0.8315, -1.0), (0.5556, 0.8315, 1.0), (0.7071, 0.7071, -1.0), (0.7071, 0.7071, 1.0), (0.8315, 0.5556, -1.0), (0.8315, 0.5556, 1.0), (0.9239, 0.3827, -1.0), (0.9239, 0.3827, 1.0), (0.9808, 0.1951, -1.0), (0.9808, 0.1951, 1.0), (1.0, 0.0, -1.0), (1.0, 0.0, 1.0), (0.9808, -0.1951, -1.0), (0.9808, -0.1951, 1.0), (0.9239, -0.3827, -1.0), (0.9239, -0.3827, 1.0), (0.8315, -0.5556, -1.0), (0.8315, -0.5556, 1.0), (0.7071, -0.7071, -1.0), (0.7071, -0.7071, 1.0), (0.5556, -0.8315, -1.0), (0.5556, -0.8315, 1.0), (0.3827, -0.9239, -1.0), (0.3827, -0.9239, 1.0), (0.1951, -0.9808, -1.0), (0.1951, -0.9808, 1.0), (0.0, -1.0, -1.0), (0.0, -1.0, 1.0), (-0.1951, -0.9808, -1.0), (-0.1951, -0.9808, 1.0), (-0.3827, -0.9239, -1.0), (-0.3827, -0.9239, 1.0), (-0.5556, -0.8315, -1.0), (-0.5556, -0.8315, 1.0), (-0.7071, -0.7071, -1.0), (-0.7071, -0.7071, 1.0), (-0.8315, -0.5556, -1.0), (-0.8315, -0.5556, 1.0), (-0.9239, -0.3827, -1.0), (-0.9239, -0.3827, 1.0), (-0.9808, -0.1951, -1.0), (-0.9808, -0.1951, 1.0), (-1.0, 0.0, -1.0), (-1.0, 0.0, 1.0), (-0.9808, 0.1951, -1.0), (-0.9808, 0.1951, 1.0), (-0.9239, 0.3827, -1.0), (-0.9239, 0.3827, 1.0), (-0.8315, 0.5556, -1.0), (-0.8315, 0.5556, 1.0), (-0.7071, 0.7071, -1.0), (-0.7071, 0.7071, 1.0), (-0.5556, 0.8315, -1.0), (-0.5556, 0.8315, 1.0), (-0.3827, 0.9239, -1.0), (-0.3827, 0.9239, 1.0), (-0.1951, 0.9808, -1.0), (-0.1951, 0.9808, 1.0), (-5.922e-10, 0.7899, -0.7248), (0.1541, 0.7747, -0.7248), (0.3023, 0.7297, -0.7248), (0.4388, 0.6568, -0.7248), (0.5585, 0.5585, -0.7248), (0.6568, 0.4388, -0.7248), (0.7297, 0.3023, -0.7248), (0.7747, 0.1541, -0.7248), (0.7899, 0.0, -0.7248), (0.7747, -0.1541, -0.7248), (0.7297, -0.3023, -0.7248), (0.6568, -0.4388, -0.7248), (0.5585, -0.5585, -0.7248), (0.4388, -0.6568, -0.7248), (0.3023, -0.7297, -0.7248), (0.1541, -0.7747, -0.7248), (-5.922e-10, -0.7899, -0.7248), (-0.1541, -0.7747, -0.7248), (-0.3023, -0.7297, -0.7248), (-0.4388, -0.6568, -0.7248), (-0.5585, -0.5585, -0.7248), (-0.6568, -0.4388, -0.7248), (-0.7297, -0.3023, -0.7248), (-0.7747, -0.1541, -0.7248), (-0.7899, 0.0, -0.7248), (-0.7747, 0.1541, -0.7248), (-0.7297, 0.3023, -0.7248), (-0.6568, 0.4388, -0.7248), (-0.5585, 0.5585, -0.7248), (-0.4388, 0.6568, -0.7248), (-0.3023, 0.7297, -0.7248), (-0.1541, 0.7747, -0.7248), (-3.852e-10, 1.118, -0.5706), (0.1951, 1.099, -0.5706), (0.1951, 1.099, 1.0), (0.3827, 1.042, -1.0), (0.3827, 1.042, 1.0), (-0.3827, 1.042, 1.0), (-0.3827, 1.042, -1.0), (-0.1951, 1.099, -0.5706), (-0.1951, 1.099, 1.0), (0.1951, 0.9808, 2.679), (0.0, 1.0, 2.679), (-0.3827, 0.9239, 2.679), (-0.3827, 1.042, 2.679), (0.1951, 1.099, 2.251), (0.3827, 0.9239, 2.679), (-0.1951, 0.9808, 2.679), (0.3827, 1.042, 2.679), (-3.852e-10, 1.118, 2.251), (-0.1951, 1.099, 2.251), (2.391e-09, 1.165, -0.5706), (0.2718, 1.146, -0.5706), (0.2718, 1.146, 1.0), (-0.2718, 1.146, 1.0), (-0.2718, 1.146, -0.5706), (-0.2718, 1.146, 2.251), (0.2718, 1.146, 2.251), (2.391e-09, 1.165, 2.251), (9.512e-10, 1.198, -0.3063), (0.2227, 1.182, -0.3063), (0.2227, 1.182, 0.9808), (9.512e-10, 1.198, 0.9808), (-0.2227, 1.182, 0.9808), (-0.2227, 1.182, -0.3063), (-0.2227, 1.182, 2.006), (0.2227, 1.182, 2.006), (9.512e-10, 1.198, 2.006)], [], [(5, 4, 99, 100), (0, 62, 103, 96), (4, 5, 7, 6), (6, 7, 9, 8), (8, 9, 11, 10), (10, 11, 13, 12), (12, 13, 15, 14), (14, 15, 17, 16), (16, 17, 19, 18), (18, 19, 21, 20), (20, 21, 23, 22), (22, 23, 25, 24), (24, 25, 27, 26), (26, 27, 29, 28), (28, 29, 31, 30), (30, 31, 33, 32), (32, 33, 35, 34), (34, 35, 37, 36), (36, 37, 39, 38), (38, 39, 41, 40), (40, 41, 43, 42), (42, 43, 45, 44), (44, 45, 47, 46), (46, 47, 49, 48), (48, 49, 51, 50), (50, 51, 53, 52), (52, 53, 55, 54), (54, 55, 57, 56), (56, 57, 59, 58), (58, 59, 61, 60), (3, 1, 63, 61, 59, 57, 55, 53, 51, 49, 47, 45, 43, 41, 39, 37, 35, 33, 31, 29, 27, 25, 23, 21, 19, 17, 15, 13, 11, 9, 7, 5), (60, 61, 101, 102), (1, 3, 105, 106), (14, 16, 72, 71), (64, 65, 66, 67, 68, 69, 70, 71, 72, 73, 74, 75, 76, 77, 78, 79, 80, 81, 82, 83, 84, 85, 86, 87, 88, 89, 90, 91, 92, 93, 94, 95), (32, 34, 81, 80), (50, 52, 90, 89), (6, 8, 68, 67), (24, 26, 77, 76), (42, 44, 86, 85), (60, 62, 95, 94), (16, 18, 73, 72), (34, 36, 82, 81), (52, 54, 91, 90), (8, 10, 69, 68), (26, 28, 78, 77), (44, 46, 87, 86), (0, 2, 65, 64), (62, 0, 64, 95), (18, 20, 74, 73), (36, 38, 83, 82), (54, 56, 92, 91), (10, 12, 70, 69), (28, 30, 79, 78), (46, 48, 88, 87), (2, 4, 66, 65), (20, 22, 75, 74), (38, 40, 84, 83), (56, 58, 93, 92), (12, 14, 71, 70), (30, 32, 80, 79), (48, 50, 89, 88), (4, 6, 67, 66), (22, 24, 76, 75), (40, 42, 85, 84), (58, 60, 94, 93), (114, 113, 122, 120), (97, 98, 100, 99), (102, 101, 104, 103), (103, 104, 118, 119), (62, 60, 102, 103), (61, 63, 111, 107), (2, 0, 96, 97), (63, 1, 106, 111), (4, 2, 97, 99), (104, 101, 108, 114), (105, 110, 112, 109), (111, 106, 113, 114), (107, 111, 114, 108), (106, 105, 109, 113), (5, 100, 112, 110), (98, 97, 116, 117), (3, 5, 110, 105), (100, 98, 109, 112), (113, 109, 121, 122), (101, 61, 107, 108), (116, 115, 123, 124), (121, 117, 125, 130), (119, 118, 127, 128), (122, 121, 130, 131), (109, 98, 117, 121), (104, 114, 120, 118), (97, 96, 115, 116), (96, 103, 119, 115), (123, 126, 125, 124), (128, 127, 126, 123), (125, 126, 131, 130), (126, 127, 129, 131), (120, 122, 131, 129), (118, 120, 129, 127), (115, 119, 128, 123), (117, 116, 124, 125)])
me_cylinder.polygons.foreach_set('material_index', [0, 0, 0, 0, 0, 0, 0, 0, 0, 0, 0, 0, 0, 0, 0, 0, 0, 0, 0, 0, 0, 0, 0, 0, 0, 0, 0, 0, 0, 0, 0, 0, 0, 0, 3, 0, 0, 0, 0, 0, 0, 0, 0, 0, 0, 0, 0, 0, 0, 0, 0, 0, 0, 0, 0, 0, 0, 0, 0, 0, 0, 0, 0, 0, 0, 0, 0, 0, 0, 0, 0, 0, 0, 0, 0, 0, 0, 0, 0, 0, 0, 0, 0, 0, 0, 0, 1, 1, 1, 1, 0, 0, 0, 0, 2, 2, 2, 2, 1, 1, 1, 1])
_uv = me_cylinder.uv_layers.new(name='UVMap')
_uv.uv.foreach_set('vector', [0.9375, 1.0, 0.9375, 0.5, 0.9375, 0.5, 0.9375, 1.0, 0.0, 0.5, 0.03125, 0.5, 0.03125, 0.5, 0.0, 0.5, 0.9375, 0.5, 0.9375, 1.0, 0.9062, 1.0, 0.9062, 0.5, 0.9062, 0.5, 0.9062, 1.0, 0.875, 1.0, 0.875, 0.5, 0.875, 0.5, 0.875, 1.0, 0.8438, 1.0, 0.8438, 0.5, 0.8438, 0.5, 0.8438, 1.0, 0.8125, 1.0, 0.8125, 0.5, 0.8125, 0.5, 0.8125, 1.0, 0.7812, 1.0, 0.7812, 0.5, 0.7812, 0.5, 0.7812, 1.0, 0.75, 1.0, 0.75, 0.5, 0.75, 0.5, 0.75, 1.0, 0.7188, 1.0, 0.7188, 0.5, 0.7188, 0.5, 0.7188, 1.0, 0.6875, 1.0, 0.6875, 0.5, 0.6875, 0.5, 0.6875, 1.0, 0.6562, 1.0, 0.6562, 0.5, 0.6562, 0.5, 0.6562, 1.0, 0.625, 1.0, 0.625, 0.5, 0.625, 0.5, 0.625, 1.0, 0.5938, 1.0, 0.5938, 0.5, 0.5938, 0.5, 0.5938, 1.0, 0.5625, 1.0, 0.5625, 0.5, 0.5625, 0.5, 0.5625, 1.0, 0.5312, 1.0, 0.5312, 0.5, 0.5312, 0.5, 0.5312, 1.0, 0.5, 1.0, 0.5, 0.5, 0.5, 0.5, 0.5, 1.0, 0.4688, 1.0, 0.4688, 0.5, 0.4688, 0.5, 0.4688, 1.0, 0.4375, 1.0, 0.4375, 0.5, 0.4375, 0.5, 0.4375, 1.0, 0.4062, 1.0, 0.4062, 0.5, 0.4062, 0.5, 0.4062, 1.0, 0.375, 1.0, 0.375, 0.5, 0.375, 0.5, 0.375, 1.0, 0.3438, 1.0, 0.3438, 0.5, 0.3438, 0.5, 0.3438, 1.0, 0.3125, 1.0, 0.3125, 0.5, 0.3125, 0.5, 0.3125, 1.0, 0.2812, 1.0, 0.2812, 0.5, 0.2812, 0.5, 0.2812, 1.0, 0.25, 1.0, 0.25, 0.5, 0.25, 0.5, 0.25, 1.0, 0.2188, 1.0, 0.2188, 0.5, 0.2188, 0.5, 0.2188, 1.0, 0.1875, 1.0, 0.1875, 0.5, 0.1875, 0.5, 0.1875, 1.0, 0.1562, 1.0, 0.1562, 0.5, 0.1562, 0.5, 0.1562, 1.0, 0.125, 1.0, 0.125, 0.5, 0.125, 0.5, 0.125, 1.0, 0.09375, 1.0, 0.09375, 0.5, 0.09375, 0.5, 0.09375, 1.0, 0.0625, 1.0, 0.0625, 0.5, 0.2968, 0.4854, 0.25, 0.49, 0.2032, 0.4854, 0.1582, 0.4717, 0.1167, 0.4496, 0.08029, 0.4197, 0.05045, 0.3833, 0.02827, 0.3418, 0.01461, 0.2968, 0.01, 0.25, 0.01461, 0.2032, 0.02827, 0.1582, 0.05045, 0.1167, 0.08029, 0.08029, 0.1167, 0.05045, 0.1582, 0.02827, 0.2032, 0.01461, 0.25, 0.01, 0.2968, 0.01461, 0.3418, 0.02827, 0.3833, 0.05045, 0.4197, 0.08029, 0.4496, 0.1167, 0.4717, 0.1582, 0.4854, 0.2032, 0.49, 0.25, 0.4854, 0.2968, 0.4717, 0.3418, 0.4496, 0.3833, 0.4197, 0.4197, 0.3833, 0.4496, 0.3418, 0.4717, 0.0625, 0.5, 0.0625, 1.0, 0.0625, 1.0, 0.0625, 0.5, 0.25, 0.49, 0.2968, 0.4854, 0.2968, 0.4854, 0.25, 0.49, 0.7812, 0.5, 0.75, 0.5, 0.75, 0.5, 0.7812, 0.5, 0.5001, -1.904, 0.6435, -1.856, 0.7813, -1.716, 0.9081, -1.489, 1.019, -1.185, 1.11, -0.8143, 1.177, -0.3919, 1.218, 0.06624, 1.231, 0.5424, 1.217, 1.018, 1.174, 1.476, 1.105, 1.897, 1.013, 2.266, 0.901, 2.568, 0.7734, 2.793, 0.6352, 2.93, 0.4916, 2.976, 0.3481, 2.928, 0.2104, 2.787, 0.08358, 2.561, -0.02737, 2.256, -0.1182, 1.886, -0.1855, 1.463, -0.2265, 1.005, -0.2398, 0.529, -0.2249, 0.05305, -0.1822, -0.4043, -0.1135, -0.8255, -0.02137, -1.194, 0.09064, -1.497, 0.2182, -1.721, 0.3565, -1.859, 0.5, 0.5, 0.4688, 0.5, 0.4688, 0.5, 0.5, 0.5, 0.2188, 0.5, 0.1875, 0.5, 0.1875, 0.5, 0.2188, 0.5, 0.9062, 0.5, 0.875, 0.5, 0.875, 0.5, 0.9062, 0.5, 0.625, 0.5, 0.5938, 0.5, 0.5938, 0.5, 0.625, 0.5, 0.3438, 0.5, 0.3125, 0.5, 0.3125, 0.5, 0.3438, 0.5, 0.0625, 0.5, 0.03125, 0.5, 0.03125, 0.5, 0.0625, 0.5, 0.75, 0.5, 0.7188, 0.5, 0.7188, 0.5, 0.75, 0.5, 0.4688, 0.5, 0.4375, 0.5, 0.4375, 0.5, 0.4688, 0.5, 0.1875, 0.5, 0.1562, 0.5, 0.1562, 0.5, 0.1875, 0.5, 0.875, 0.5, 0.8438, 0.5, 0.8438, 0.5, 0.875, 0.5, 0.5938, 0.5, 0.5625, 0.5, 0.5625, 0.5, 0.5938, 0.5, 0.3125, 0.5, 0.2812, 0.5, 0.2812, 0.5, 0.3125, 0.5, 1.0, 0.5, 0.9688, 0.5, 0.9688, 0.5, 1.0, 0.5, 0.03125, 0.5, 0.0, 0.5, 0.0, 0.5, 0.03125, 0.5, 0.7188, 0.5, 0.6875, 0.5, 0.6875, 0.5, 0.7188, 0.5, 0.4375, 0.5, 0.4062, 0.5, 0.4062, 0.5, 0.4375, 0.5, 0.1562, 0.5, 0.125, 0.5, 0.125, 0.5, 0.1562, 0.5, 0.8438, 0.5, 0.8125, 0.5, 0.8125, 0.5, 0.8438, 0.5, 0.5625, 0.5, 0.5312, 0.5, 0.5312, 0.5, 0.5625, 0.5, 0.2812, 0.5, 0.25, 0.5, 0.25, 0.5, 0.2812, 0.5, 0.9688, 0.5, 0.9375, 0.5, 0.9375, 0.5, 0.9688, 0.5, 0.6875, 0.5, 0.6562, 0.5, 0.6562, 0.5, 0.6875, 0.5, 0.4062, 0.5, 0.375, 0.5, 0.375, 0.5, 0.4062, 0.5, 0.125, 0.5, 0.09375, 0.5, 0.09375, 0.5, 0.125, 0.5, 0.8125, 0.5, 0.7812, 0.5, 0.7812, 0.5, 0.8125, 0.5, 0.5312, 0.5, 0.5, 0.5, 0.5, 0.5, 0.5312, 0.5, 0.25, 0.5, 0.2188, 0.5, 0.2188, 0.5, 0.25, 0.5, 0.9375, 0.5, 0.9062, 0.5, 0.9062, 0.5, 0.9375, 0.5, 0.6562, 0.5, 0.625, 0.5, 0.625, 0.5, 0.6562, 0.5, 0.375, 0.5, 0.3438, 0.5, 0.3438, 0.5, 0.375, 0.5, 0.09375, 0.5, 0.0625, 0.5, 0.0625, 0.5, 0.09375, 0.5, 0.2032, 0.4854, 0.25, 0.49, 0.25, 0.49, 0.2032, 0.4854, 0.9688, 0.5, 0.9688, 1.0, 0.9375, 1.0, 0.9375, 0.5, 0.0625, 0.5, 0.0625, 1.0, 0.03125, 1.0, 0.03125, 0.5, 0.03125, 0.5, 0.03125, 1.0, 0.03125, 1.0, 0.03125, 0.5, 0.03125, 0.5, 0.0625, 0.5, 0.0625, 0.5, 0.03125, 0.5, 0.1582, 0.4717, 0.2032, 0.4854, 0.2032, 0.4854, 0.1582, 0.4717, 0.9688, 0.5, 1.0, 0.5, 1.0, 0.5, 0.9688, 0.5, 0.2032, 0.4854, 0.25, 0.49, 0.25, 0.49, 0.2032, 0.4854, 0.9375, 0.5, 0.9688, 0.5, 0.9688, 0.5, 0.9375, 0.5, 0.03125, 1.0, 0.0625, 1.0, 0.0625, 1.0, 0.03125, 1.0, 0.2968, 0.4854, 0.3418, 0.4717, 0.3418, 0.4717, 0.2968, 0.4854, 0.2032, 0.4854, 0.25, 0.49, 0.25, 0.49, 0.2032, 0.4854, 0.1582, 0.4717, 0.2032, 0.4854, 0.2032, 0.4854, 0.1582, 0.4717, 0.25, 0.49, 0.2968, 0.4854, 0.2968, 0.4854, 0.25, 0.49, 0.9375, 1.0, 0.9375, 1.0, 0.9375, 1.0, 0.9375, 1.0, 0.9688, 1.0, 0.9688, 0.5, 0.9688, 0.5, 0.9688, 1.0, 0.2968, 0.4854, 0.3418, 0.4717, 0.3418, 0.4717, 0.2968, 0.4854, 0.9375, 1.0, 0.9688, 1.0, 0.9688, 1.0, 0.9375, 1.0, 0.25, 0.49, 0.2968, 0.4854, 0.2968, 0.4854, 0.25, 0.49, 0.0625, 1.0, 0.0625, 1.0, 0.0625, 1.0, 0.0625, 1.0, 0.9688, 0.5, 1.0, 0.5, 1.0, 0.5, 0.9688, 0.5, 0.9688, 1.0, 0.9688, 1.0, 0.9688, 1.0, 0.9688, 1.0, 0.03125, 0.5, 0.03125, 1.0, 0.03125, 1.0, 0.03125, 0.5, 0.25, 0.49, 0.2968, 0.4854, 0.2968, 0.4854, 0.25, 0.49, 0.9688, 1.0, 0.9688, 1.0, 0.9688, 1.0, 0.9688, 1.0, 0.03125, 1.0, 0.03125, 1.0, 0.03125, 1.0, 0.03125, 1.0, 0.9688, 0.5, 1.0, 0.5, 1.0, 0.5, 0.9688, 0.5, 0.0, 0.5, 0.03125, 0.5, 0.03125, 0.5, 0.0, 0.5, 1.0, 0.5, 1.0, 1.0, 0.9688, 1.0, 0.9688, 0.5, 0.03125, 0.5, 0.03125, 1.0, 0.0, 1.0, 0.0, 0.5, 0.9688, 1.0, 1.0, 1.0, 1.0, 1.0, 0.9688, 1.0, 0.0, 1.0, 0.03125, 1.0, 0.03125, 1.0, 0.0, 1.0, 0.2032, 0.4854, 0.25, 0.49, 0.25, 0.49, 0.2032, 0.4854, 0.03125, 1.0, 0.03125, 1.0, 0.03125, 1.0, 0.03125, 1.0, 0.0, 0.5, 0.03125, 0.5, 0.03125, 0.5, 0.0, 0.5, 0.9688, 1.0, 0.9688, 0.5, 0.9688, 0.5, 0.9688, 1.0])
me_cylinder.materials.append(mat_cap)
me_cylinder.materials.append(mat_metal)
me_cylinder.materials.append(mat_black_plastic)
me_cylinder.materials.append(mat_contigo)
me_cylinder.update()

# ---- objects
ob_area = bpy.data.objects.new('Area', light_area)
ob_area_001 = bpy.data.objects.new('Area.001', light_area_001)
ob_camera = bpy.data.objects.new('Camera', cam_camera)
ob_empty = bpy.data.objects.new('Empty', None)
ob_cylinder = bpy.data.objects.new('Cylinder', me_cylinder_001)
ob_cylinder_002 = bpy.data.objects.new('Cylinder.002', me_cylinder)

# ---- transforms, parenting, visibility, modifiers, constraints
ob_area.location = (1.496, 1.025e-06, 7.63)
ob_area.rotation_euler = (-1.101e-05, 0.273, -1.512e-06)
ob_area_001.location = (-3.659, 7.663e-07, 5.703)
ob_area_001.rotation_euler = (-7.47e-06, -0.137, 5.124e-07)
ob_camera.location = (8.147, -6.403, 5.238)
ob_camera.rotation_euler = (1.319, -0.143, 0.7781)
ob_camera.lock_rotations_4d = False
ob_camera.empty_display_type = 'ARROWS'
ob_camera.color = (0.0, 0.0, 0.0, 0.0)
ob_camera.display_type = 'WIRE'
ob_camera.lineart.crease_threshold = 0.0
ob_empty.location = (0.01363, -3.387e-07, 2.521)
ob_empty.rotation_euler = (1.571, -0.0, -0.0)
ob_empty.empty_display_type = 'IMAGE'
ob_empty.empty_display_size = 5.0
ob_cylinder.location = (0.03486, 0.0, 0.9688)
ob_cylinder.scale = (0.9326, 0.9326, 0.9326)
ob_cylinder_002.location = (0.01675, 0.0, 4.551)
ob_cylinder_002.scale = (-0.951, 0.8803, -0.4455)

# ---- collection membership
scene.collection.objects.link(ob_area)
scene.collection.objects.link(ob_area_001)
col_collection.objects.link(ob_camera)
col_collection.objects.link(ob_empty)
col_collection.objects.link(ob_cylinder)
col_collection.objects.link(ob_cylinder_002)

# ---- scene / render settings (as saved in the file)
scene.camera = ob_camera
scene.frame_start = 1; scene.frame_end = 250; scene.frame_set(244)
scene.render.engine = 'BLENDER_EEVEE_NEXT'
bpy.context.view_layer.update()
